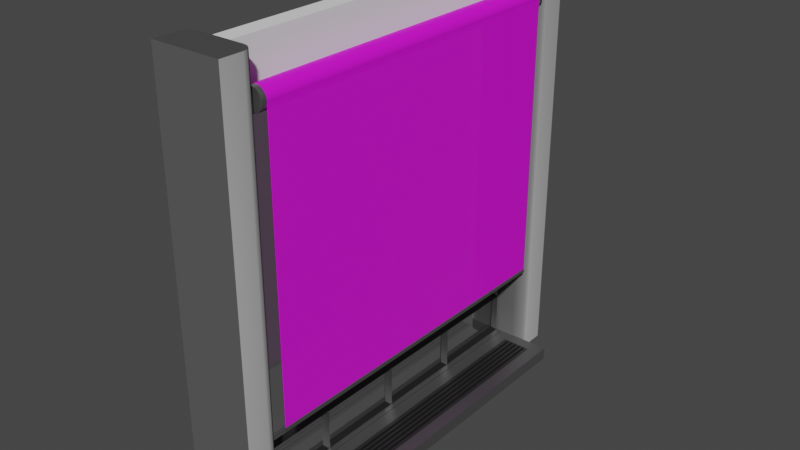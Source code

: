 # Source: window-1.blend  (saved by Blender 3.6.13; exported with 4.5.12 LTS)
import bpy
from mathutils import Matrix  # noqa: F401  (used for matrix-valued properties, if any)

bpy.ops.wm.read_factory_settings(use_empty=True)
scene = bpy.context.scene
scene.name = 'Scene'

# ---- collections
col_collection = bpy.data.collections.new('Collection'); scene.collection.children.link(col_collection)

# ---- images (referenced by path relative to the original .blend; pixels are not part of the script)
import os
ASSET_DIR = os.environ.get("B2B_ASSET_DIR", "")  # directory of the original .blend (textures are referenced by path, not embedded)
HERE = os.path.dirname(os.path.abspath(__file__))  # packed textures are extracted next to this script under _unpacked/

def load_image(name, relpath, width, height, colorspace="sRGB"):
    """Load a texture the original file referenced (path relative to the .blend, or extracted next to this script)."""
    p = next((c for c in (os.path.join(HERE, relpath), os.path.join(ASSET_DIR, relpath)) if relpath and os.path.exists(c)), "")
    if p:
        img = bpy.data.images.load(p, check_existing=True)
        img.name = name
    else:  # same state as the original file: an image datablock whose file is absent (Cycles renders it pink)
        img = bpy.data.images.new(name, width, height)
        img.source = "FILE"
        img.filepath = "//" + (relpath or name)
    img.colorspace_settings.name = colorspace
    return img
img_stucco_normal_jpg = load_image('stucco-normal.jpg', 'stucco-normal.jpg', 1024, 1024, 'sRGB')
img_curtain_jpg = load_image('curtain.jpg', 'curtain.jpg', 1024, 1024, 'sRGB')

# ---- materials (node trees are filled in below, after node groups)
mat_metal_001 = bpy.data.materials.new('metal.001')
mat_metal_001.use_transparent_shadow = False
mat_darkmet = bpy.data.materials.new('darkmet')
mat_darkmet.use_transparent_shadow = False
mat_metal = bpy.data.materials.new('metal')
mat_metal.use_transparent_shadow = False
mat_material_001 = bpy.data.materials.new('Material.001')
mat_material_001.use_transparent_shadow = False
mat_window_001 = bpy.data.materials.new('window.001')
mat_window_001.surface_render_method = 'BLENDED'
mat_window_001.blend_method = 'BLEND'
mat_window_001.use_transparent_shadow = False
mat_gray = bpy.data.materials.new('gray')
mat_gray.use_transparent_shadow = False
mat_curtain = bpy.data.materials.new('curtain')
mat_curtain.surface_render_method = 'BLENDED'
mat_curtain.blend_method = 'BLEND'
mat_curtain.use_transparency_overlap = False
mat_curtain.show_transparent_back = False
mat_curtain.use_transparent_shadow = False

# ---- node groups
ng_auto_smooth = bpy.data.node_groups.new('Auto Smooth', 'GeometryNodeTree')
_s = ng_auto_smooth.interface.new_socket(name='Geometry', in_out='OUTPUT', socket_type='NodeSocketGeometry')
_s = ng_auto_smooth.interface.new_socket(name='Geometry', in_out='INPUT', socket_type='NodeSocketGeometry')
_s = ng_auto_smooth.interface.new_socket(name='Angle', in_out='INPUT', socket_type='NodeSocketFloat')
_s.subtype = 'ANGLE'
_s.min_value = 0.0
_s.max_value = 3.142
ng_auto_smooth.is_modifier = True
_N = ng_auto_smooth.nodes; _L = ng_auto_smooth.links
n0 = _N.new('NodeGroupOutput'); n0.name = 'Group Output'; n0.location = (480, -100)
n1 = _N.new('NodeGroupInput'); n1.name = 'Group Input'; n1.location = (-420, -300)
n2 = _N.new('NodeGroupInput'); n2.name = 'Group Input.001'; n2.location = (-60, -100)
n3 = _N.new('GeometryNodeSetShadeSmooth'); n3.name = 'Set Shade Smooth'; n3.location = (120, -100)
n3.domain = 'EDGE'
n4 = _N.new('GeometryNodeSetShadeSmooth'); n4.name = 'Set Shade Smooth.001'; n4.location = (300, -100)
n5 = _N.new('GeometryNodeInputMeshEdgeAngle'); n5.name = 'Edge Angle'; n5.location = (-420, -220)
n6 = _N.new('GeometryNodeInputEdgeSmooth'); n6.name = 'Is Edge Smooth'; n6.location = (-60, -160)
n7 = _N.new('GeometryNodeInputShadeSmooth'); n7.name = 'Is Face Smooth'; n7.location = (-240, -340)
n8 = _N.new('FunctionNodeBooleanMath'); n8.name = 'Boolean Math'; n8.location = (-60, -220)
n9 = _N.new('FunctionNodeCompare'); n9.name = 'Compare'; n9.location = (-240, -180)
n9.operation = 'LESS_EQUAL'
_L.new(n5.outputs[0], n9.inputs[0])
_L.new(n4.outputs[0], n0.inputs[0])
_L.new(n1.outputs[1], n9.inputs[1])
_L.new(n9.outputs[0], n8.inputs[0])
_L.new(n7.outputs[0], n8.inputs[1])
_L.new(n2.outputs[0], n3.inputs[0])
_L.new(n6.outputs[0], n3.inputs[1])
_L.new(n3.outputs[0], n4.inputs[0])
_L.new(n8.outputs[0], n3.inputs[2])
n0.is_active_output = True

# ---- material node trees
mat_metal_001.use_nodes = True; mat_metal_001.node_tree.nodes.clear()
_N = mat_metal_001.node_tree.nodes; _L = mat_metal_001.node_tree.links
n0 = _N.new('ShaderNodeBsdfPrincipled'); n0.name = 'Principled BSDF'; n0.location = (10, 300)
n0.distribution = 'GGX'
n0.subsurface_method = 'RANDOM_WALK_SKIN'
n0.inputs[0].default_value = (0.3931, 0.3931, 0.3931, 1.0)
n0.inputs[1].default_value = 1.0
n0.inputs[3].default_value = 1.45
n0.inputs[27].default_value = (0.0, 0.0, 0.0, 1.0)
n0.inputs[28].default_value = 1.0
n1 = _N.new('ShaderNodeOutputMaterial'); n1.name = 'Material Output'; n1.location = (300, 300)
_L.new(n0.outputs[0], n1.inputs[0])
n1.is_active_output = True
mat_darkmet.use_nodes = True; mat_darkmet.node_tree.nodes.clear()
_N = mat_darkmet.node_tree.nodes; _L = mat_darkmet.node_tree.links
n0 = _N.new('ShaderNodeBsdfPrincipled'); n0.name = 'Principled BSDF'; n0.location = (10, 300)
n0.distribution = 'GGX'
n0.subsurface_method = 'RANDOM_WALK_SKIN'
n0.inputs[0].default_value = (0.168, 0.168, 0.168, 1.0)
n0.inputs[1].default_value = 1.0
n0.inputs[3].default_value = 1.45
n0.inputs[27].default_value = (0.0, 0.0, 0.0, 1.0)
n0.inputs[28].default_value = 1.0
n1 = _N.new('ShaderNodeOutputMaterial'); n1.name = 'Material Output'; n1.location = (300, 300)
_L.new(n0.outputs[0], n1.inputs[0])
n1.is_active_output = True
mat_metal.use_nodes = True; mat_metal.node_tree.nodes.clear()
_N = mat_metal.node_tree.nodes; _L = mat_metal.node_tree.links
n0 = _N.new('ShaderNodeBsdfPrincipled'); n0.name = 'Principled BSDF'; n0.location = (10, 300)
n0.distribution = 'GGX'
n0.subsurface_method = 'RANDOM_WALK_SKIN'
n0.inputs[0].default_value = (0.08001, 0.08001, 0.08001, 1.0)
n0.inputs[1].default_value = 1.0
n0.inputs[3].default_value = 1.45
n0.inputs[27].default_value = (0.0, 0.0, 0.0, 1.0)
n0.inputs[28].default_value = 1.0
n1 = _N.new('ShaderNodeOutputMaterial'); n1.name = 'Material Output'; n1.location = (300, 300)
_L.new(n0.outputs[0], n1.inputs[0])
n1.is_active_output = True
mat_material_001.use_nodes = True; mat_material_001.node_tree.nodes.clear()
_N = mat_material_001.node_tree.nodes; _L = mat_material_001.node_tree.links
n0 = _N.new('ShaderNodeBsdfPrincipled'); n0.name = 'Principled BSDF'; n0.location = (10, 300)
n0.distribution = 'GGX'
n0.subsurface_method = 'RANDOM_WALK_SKIN'
n0.inputs[3].default_value = 1.45
n0.inputs[27].default_value = (0.0, 0.0, 0.0, 1.0)
n0.inputs[28].default_value = 1.0
n1 = _N.new('ShaderNodeOutputMaterial'); n1.name = 'Material Output'; n1.location = (300, 300)
_L.new(n0.outputs[0], n1.inputs[0])
n1.is_active_output = True
mat_window_001.use_nodes = True; mat_window_001.node_tree.nodes.clear()
_N = mat_window_001.node_tree.nodes; _L = mat_window_001.node_tree.links
n0 = _N.new('ShaderNodeBsdfPrincipled'); n0.name = 'Principled BSDF'; n0.location = (10, 300)
n0.distribution = 'GGX'
n0.subsurface_method = 'RANDOM_WALK_SKIN'
n0.inputs[0].default_value = (1.0, 1.0, 1.0, 1.0)
n0.inputs[1].default_value = 1.0
n0.inputs[2].default_value = 0.0
n0.inputs[3].default_value = 1.45
n0.inputs[4].default_value = 0.3
n0.inputs[27].default_value = (0.0, 0.0, 0.0, 1.0)
n0.inputs[28].default_value = 1.0
n1 = _N.new('ShaderNodeOutputMaterial'); n1.name = 'Material Output'; n1.location = (300, 300)
_L.new(n0.outputs[0], n1.inputs[0])
n1.is_active_output = True
mat_gray.use_nodes = True; mat_gray.node_tree.nodes.clear()
_N = mat_gray.node_tree.nodes; _L = mat_gray.node_tree.links
n0 = _N.new('ShaderNodeBsdfPrincipled'); n0.name = 'Principled BSDF'; n0.location = (10, 300)
n0.distribution = 'GGX'
n0.subsurface_method = 'RANDOM_WALK_SKIN'
n0.inputs[0].default_value = (0.1626, 0.1626, 0.1626, 1.0)
n0.inputs[3].default_value = 1.45
n0.inputs[27].default_value = (0.0, 0.0, 0.0, 1.0)
n0.inputs[28].default_value = 1.0
n1 = _N.new('ShaderNodeOutputMaterial'); n1.name = 'Material Output'; n1.location = (300, 300)
n2 = _N.new('ShaderNodeNormalMap'); n2.name = 'Normal Map'; n2.location = (-209, -261)
n3 = _N.new('ShaderNodeTexImage'); n3.name = 'Image Texture'; n3.location = (-532, -358)
n3.image = img_stucco_normal_jpg
_L.new(n0.outputs[0], n1.inputs[0])
_L.new(n2.outputs[0], n0.inputs[5])
_L.new(n3.outputs[0], n2.inputs[1])
n1.is_active_output = True
mat_curtain.use_nodes = True; mat_curtain.node_tree.nodes.clear()
_N = mat_curtain.node_tree.nodes; _L = mat_curtain.node_tree.links
n0 = _N.new('ShaderNodeBsdfPrincipled'); n0.name = 'Principled BSDF'; n0.location = (10, 300)
n0.distribution = 'GGX'
n0.subsurface_method = 'RANDOM_WALK_SKIN'
n0.inputs[2].default_value = 0.7
n0.inputs[3].default_value = 1.45
n0.inputs[4].default_value = 0.8
n0.inputs[27].default_value = (0.0, 0.0, 0.0, 1.0)
n0.inputs[28].default_value = 1.0
n1 = _N.new('ShaderNodeOutputMaterial'); n1.name = 'Material Output'; n1.location = (300, 300)
n2 = _N.new('ShaderNodeTexImage'); n2.name = 'Image Texture'; n2.location = (-280, 260)
n2.image = img_curtain_jpg
_L.new(n0.outputs[0], n1.inputs[0])
_L.new(n2.outputs[0], n0.inputs[0])
n1.is_active_output = True

# ---- world
world_world = bpy.data.worlds.new('World'); scene.world = world_world
world_world.use_nodes = True; world_world.node_tree.nodes.clear()
_N = world_world.node_tree.nodes; _L = world_world.node_tree.links
n0 = _N.new('ShaderNodeOutputWorld'); n0.name = 'World Output'; n0.location = (300, 300)
n1 = _N.new('ShaderNodeBackground'); n1.name = 'Background'; n1.location = (10, 300)
n1.inputs[0].default_value = (0.05088, 0.05088, 0.05088, 1.0)
_L.new(n1.outputs[0], n0.inputs[0])
n0.is_active_output = True
world_world.color = (0.05088, 0.05088, 0.05088)
world_world.use_sun_shadow = False
world_world.sun_shadow_jitter_overblur = 0.0

# ---- meshes
me_cube_003 = bpy.data.meshes.new('Cube.003')
me_cube_003.from_pydata([(1.0, 1.0, -0.6746), (1.0, 1.0, -1.0), (1.0, -1.0, -0.6746), (1.0, -1.0, -1.0), (-1.0, 1.0, -0.6746), (-1.0, 1.0, -1.0), (-1.0, -1.0, -0.6746), (-1.0, -1.0, -1.0), (0.5376, -0.9314, -0.6746), (-0.5376, -0.9314, -0.6746), (0.5376, 0.9314, -0.6746), (-0.5376, 0.9314, -0.6746), (-0.04646, 0.9314, -0.913), (0.04646, 0.9314, -0.913), (0.2257, -0.9314, -0.913), (0.1327, -0.9314, -0.913), (0.1327, 0.9314, -0.913), (0.2257, 0.9314, -0.913), (0.4049, -0.9314, -0.913), (0.3119, -0.9314, -0.913), (0.3119, 0.9314, -0.913), (0.4049, 0.9314, -0.913), (0.4049, -0.9314, -0.6746), (0.3119, -0.9314, -0.6746), (0.2257, -0.9314, -0.6746), (0.1327, -0.9314, -0.6746), (0.04646, -0.9314, -0.6746), (-0.04646, -0.9314, -0.6746), (-0.1327, -0.9314, -0.6746), (-0.2257, -0.9314, -0.6746), (-0.3119, -0.9314, -0.6746), (-0.4049, -0.9314, -0.6746), (-0.4049, 0.9314, -0.6746), (-0.3119, 0.9314, -0.6746), (-0.2257, 0.9314, -0.6746), (-0.1327, 0.9314, -0.6746), (-0.04646, 0.9314, -0.6746), (0.04646, 0.9314, -0.6746), (0.1327, 0.9314, -0.6746), (0.2257, 0.9314, -0.6746), (0.3119, 0.9314, -0.6746), (0.4049, 0.9314, -0.6746), (-0.04646, -0.9314, -0.913), (0.04646, -0.9314, -0.913), (-0.1327, 0.9314, -0.913), (-0.2257, 0.9314, -0.913), (-0.2257, -0.9314, -0.913), (-0.1327, -0.9314, -0.913), (-0.3119, 0.9314, -0.913), (-0.4049, 0.9314, -0.913), (-0.4049, -0.9314, -0.913), (-0.3119, -0.9314, -0.913), (-1.023, 1.0, -0.6746), (-1.023, 1.0, -1.0), (-1.023, -1.0, -0.6746), (-1.023, -1.0, -1.0), (-1.691, 1.0, -0.6746), (-1.691, 1.0, -1.0), (-1.691, -1.0, -0.6746), (-1.691, -1.0, -1.0), (-1.484, -0.9885, 8.74), (-1.23, -0.9885, 8.74), (-1.484, -0.9885, -0.6751), (-1.23, -0.9885, -0.6751), (-1.484, 0.9885, 8.74), (-1.23, 0.9885, 8.74), (-1.484, 0.9885, -0.6751), (-1.23, 0.9885, -0.6751), (-1.484, -0.9885, 0.4245), (-1.23, -0.9885, 0.4245), (-1.484, 0.9885, 0.4245), (-1.23, 0.9885, 0.4245), (-1.484, -0.4943, -0.6751), (-1.23, -0.4943, -0.6751), (-1.484, 0.0, -0.6751), (-1.23, 0.0, -0.6751), (-1.484, 0.4943, -0.6751), (-1.23, 0.4943, -0.6751), (-1.484, -0.4943, 0.4245), (-1.23, -0.4943, 0.4245), (-1.484, 0.0, 0.4245), (-1.23, 0.0, 0.4245), (-1.484, 0.4943, 0.4245), (-1.23, 0.4943, 0.4245), (-1.484, 0.5019, -0.6476), (-1.23, 0.5019, -0.6476), (-1.484, 0.9809, -0.6476), (-1.23, 0.9809, -0.6476), (-1.484, 0.9809, 0.397), (-1.23, 0.9809, 0.397), (-1.484, 0.5019, 0.397), (-1.23, 0.5019, 0.397), (-1.484, 0.007661, -0.6476), (-1.23, 0.007661, -0.6476), (-1.484, 0.4866, -0.6476), (-1.23, 0.4866, -0.6476), (-1.484, 0.007661, 0.397), (-1.23, 0.007661, 0.397), (-1.484, 0.4866, 0.397), (-1.23, 0.4866, 0.397), (-1.484, -0.4866, -0.6476), (-1.23, -0.4866, -0.6476), (-1.484, -0.007661, -0.6476), (-1.23, -0.007661, -0.6476), (-1.484, -0.4866, 0.397), (-1.23, -0.4866, 0.397), (-1.484, -0.007661, 0.397), (-1.23, -0.007661, 0.397), (-1.484, -0.9809, 0.397), (-1.23, -0.9809, 0.397), (-1.484, -0.9809, -0.6476), (-1.23, -0.9809, -0.6476), (-1.484, -0.5019, -0.6476), (-1.23, -0.5019, -0.6476), (-1.484, -0.5019, 0.397), (-1.23, -0.5019, 0.397), (-1.357, 0.969, -0.4904), (-1.357, 0.969, 0.2397), (-1.357, 1.0, 0.3524), (-1.357, 1.0, -0.603), (-1.357, -0.969, 8.649), (-1.357, -0.969, 0.5152), (-1.357, -0.4943, 0.5152), (-1.357, 0.0, 0.5152), (-1.357, 0.4943, 0.5152), (-1.357, 0.969, 0.5152), (-1.357, 0.969, 8.649), (-1.357, -0.9313, -0.5844), (-1.357, -0.5515, -0.5844), (-1.357, -0.5086, -0.7383), (-1.357, -0.9742, -0.7383), (-1.357, -0.05723, 0.3337), (-1.357, -0.437, 0.3337), (-1.357, -0.4799, 0.4877), (-1.357, -0.01433, 0.4877), (-1.357, 0.05723, -0.5844), (-1.357, 0.437, -0.5844), (-1.357, 0.4799, -0.7383), (-1.357, 0.01433, -0.7383), (-1.357, 0.5215, 0.3063), (-1.357, 0.5215, -0.5569), (-1.357, 0.9613, -0.5569), (-1.357, 0.9613, 0.3063), (-1.357, 0.9313, 0.3337), (-1.357, 0.5515, 0.3337), (-1.357, 0.5086, 0.4877), (-1.357, 0.9742, 0.4877), (-1.357, 0.5138, 0.2397), (-1.357, 0.5138, -0.4904), (-1.357, 0.4824, -0.603), (-1.357, 0.4824, 0.3524), (-1.357, 0.5515, -0.5844), (-1.357, 0.9313, -0.5844), (-1.357, 0.9742, -0.7383), (-1.357, 0.5086, -0.7383), (-1.357, 0.02719, 0.3063), (-1.357, 0.02719, -0.5569), (-1.357, 0.4671, -0.5569), (-1.357, 0.4671, 0.3063), (-1.357, 0.01953, 0.2397), (-1.357, 0.01953, -0.4904), (-1.357, -0.01187, -0.603), (-1.357, -0.01187, 0.3524), (-1.357, 0.437, 0.3337), (-1.357, 0.05723, 0.3337), (-1.357, 0.01433, 0.4877), (-1.357, 0.4799, 0.4877), (-1.357, 0.4747, -0.4904), (-1.357, 0.4747, 0.2397), (-1.357, 0.5061, 0.3524), (-1.357, 0.5061, -0.603), (-1.357, -0.4671, 0.3063), (-1.357, -0.4671, -0.5569), (-1.357, -0.02719, -0.5569), (-1.357, -0.02719, 0.3063), (-1.357, -0.01953, -0.4904), (-1.357, -0.01953, 0.2397), (-1.357, 0.01187, 0.3524), (-1.357, 0.01187, -0.603), (-1.357, -0.437, -0.5844), (-1.357, -0.05723, -0.5844), (-1.357, -0.01433, -0.7383), (-1.357, -0.4799, -0.7383), (-1.357, -0.4747, 0.2397), (-1.357, -0.4747, -0.4904), (-1.357, -0.5061, -0.603), (-1.357, -0.5061, 0.3524), (-1.357, -0.9613, 0.3063), (-1.357, -0.9613, -0.5569), (-1.357, -0.5215, -0.5569), (-1.357, -0.5215, 0.3063), (-1.357, -0.969, 0.2397), (-1.357, -0.969, -0.4904), (-1.357, -1.0, -0.603), (-1.357, -1.0, 0.3524), (-1.357, -0.5515, 0.3337), (-1.357, -0.9313, 0.3337), (-1.357, -0.9742, 0.4877), (-1.357, -0.5086, 0.4877), (-1.357, -0.5138, -0.4904), (-1.357, -0.5138, 0.2397), (-1.357, -0.4824, 0.3524), (-1.357, -0.4824, -0.603), (-1.357, -0.9885, 8.74), (-1.357, -0.9885, -0.6751), (-1.357, 0.9885, 8.74), (-1.357, 0.9885, -0.6751), (-1.357, -0.9885, 0.4245), (-1.357, 0.9885, 0.4245), (-1.357, -0.4943, -0.6751), (-1.357, 0.0, -0.6751), (-1.357, 0.4943, -0.6751), (-1.357, -0.4943, 0.4245), (-1.357, 0.0, 0.4245), (-1.357, 0.4943, 0.4245), (-1.357, 0.5019, -0.6476), (-1.357, 0.9809, -0.6476), (-1.357, 0.9809, 0.397), (-1.357, 0.5019, 0.397), (-1.357, 0.007661, -0.6476), (-1.357, 0.4866, -0.6476), (-1.357, 0.007661, 0.397), (-1.357, 0.4866, 0.397), (-1.357, -0.4866, -0.6476), (-1.357, -0.007661, -0.6476), (-1.357, -0.4866, 0.397), (-1.357, -0.007661, 0.397), (-1.357, -0.9809, 0.397), (-1.357, -0.9809, -0.6476), (-1.357, -0.5019, -0.6476), (-1.357, -0.5019, 0.397)], [], [(20, 19, 18, 21), (3, 2, 6, 7), (7, 6, 4, 5), (5, 1, 3, 7), (1, 0, 2, 3), (5, 4, 0, 1), (0, 4, 11, 32, 33, 34, 35, 36, 37, 38, 39, 40, 41, 10), (40, 39, 24, 23), (4, 6, 9, 11), (2, 0, 10, 8), (6, 2, 8, 22, 23, 24, 25, 26, 27, 28, 29, 30, 31, 9), (38, 37, 26, 25), (36, 35, 28, 27), (34, 33, 30, 29), (32, 11, 9, 31), (31, 30, 51, 50), (22, 41, 21, 18), (27, 26, 43, 42), (32, 31, 50, 49), (23, 22, 18, 19), (10, 41, 22, 8), (16, 15, 14, 17), (12, 42, 43, 13), (45, 46, 47, 44), (49, 50, 51, 48), (26, 37, 13, 43), (39, 38, 16, 17), (30, 33, 48, 51), (35, 34, 45, 44), (38, 25, 15, 16), (34, 29, 46, 45), (25, 24, 14, 15), (29, 28, 47, 46), (24, 39, 17, 14), (41, 40, 20, 21), (28, 35, 44, 47), (37, 36, 12, 13), (40, 23, 19, 20), (33, 32, 49, 48), (36, 27, 42, 12), (52, 56, 58, 54), (55, 54, 58, 59), (59, 58, 56, 57), (57, 53, 55, 59), (53, 52, 54, 55), (57, 56, 52, 53), (116, 117, 70, 66), (117, 116, 67, 71), (117, 118, 88, 70), (118, 117, 71, 89), (118, 119, 86, 88), (119, 118, 89, 87), (119, 116, 66, 86), (116, 119, 87, 67), (120, 121, 68, 60), (121, 120, 61, 69), (121, 122, 78, 68), (122, 121, 69, 79), (122, 123, 80, 78), (123, 122, 79, 81), (123, 124, 82, 80), (124, 123, 81, 83), (124, 125, 70, 82), (125, 124, 83, 71), (125, 126, 64, 70), (126, 125, 71, 65), (126, 120, 60, 64), (120, 126, 65, 61), (127, 128, 72, 62), (128, 127, 63, 73), (128, 129, 112, 72), (129, 128, 73, 113), (129, 130, 110, 112), (130, 129, 113, 111), (130, 127, 62, 110), (127, 130, 111, 63), (131, 132, 78, 80), (132, 131, 81, 79), (132, 133, 104, 78), (133, 132, 79, 105), (133, 134, 106, 104), (134, 133, 105, 107), (134, 131, 80, 106), (131, 134, 107, 81), (135, 136, 76, 74), (136, 135, 75, 77), (136, 137, 94, 76), (137, 136, 77, 95), (137, 138, 92, 94), (138, 137, 95, 93), (138, 135, 74, 92), (135, 138, 93, 75), (139, 140, 84, 90), (140, 139, 91, 85), (140, 141, 86, 84), (141, 140, 85, 87), (141, 142, 88, 86), (142, 141, 87, 89), (142, 139, 90, 88), (139, 142, 89, 91), (143, 144, 82, 70), (144, 143, 71, 83), (144, 145, 90, 82), (145, 144, 83, 91), (145, 146, 88, 90), (146, 145, 91, 89), (146, 143, 70, 88), (143, 146, 89, 71), (147, 148, 76, 82), (148, 147, 83, 77), (148, 149, 84, 76), (149, 148, 77, 85), (149, 150, 90, 84), (150, 149, 85, 91), (150, 147, 82, 90), (147, 150, 91, 83), (151, 152, 66, 76), (152, 151, 77, 67), (152, 153, 86, 66), (153, 152, 67, 87), (153, 154, 84, 86), (154, 153, 87, 85), (154, 151, 76, 84), (151, 154, 85, 77), (155, 156, 92, 96), (156, 155, 97, 93), (156, 157, 94, 92), (157, 156, 93, 95), (157, 158, 98, 94), (158, 157, 95, 99), (158, 155, 96, 98), (155, 158, 99, 97), (159, 160, 74, 80), (160, 159, 81, 75), (160, 161, 92, 74), (161, 160, 75, 93), (161, 162, 96, 92), (162, 161, 93, 97), (162, 159, 80, 96), (159, 162, 97, 81), (163, 164, 80, 82), (164, 163, 83, 81), (164, 165, 96, 80), (165, 164, 81, 97), (165, 166, 98, 96), (166, 165, 97, 99), (166, 163, 82, 98), (163, 166, 99, 83), (167, 168, 82, 76), (168, 167, 77, 83), (168, 169, 98, 82), (169, 168, 83, 99), (169, 170, 94, 98), (170, 169, 99, 95), (170, 167, 76, 94), (167, 170, 95, 77), (171, 172, 100, 104), (172, 171, 105, 101), (172, 173, 102, 100), (173, 172, 101, 103), (173, 174, 106, 102), (174, 173, 103, 107), (174, 171, 104, 106), (171, 174, 107, 105), (175, 176, 80, 74), (176, 175, 75, 81), (176, 177, 106, 80), (177, 176, 81, 107), (177, 178, 102, 106), (178, 177, 107, 103), (178, 175, 74, 102), (175, 178, 103, 75), (179, 180, 74, 72), (180, 179, 73, 75), (180, 181, 102, 74), (181, 180, 75, 103), (181, 182, 100, 102), (182, 181, 103, 101), (182, 179, 72, 100), (179, 182, 101, 73), (183, 184, 72, 78), (184, 183, 79, 73), (184, 185, 100, 72), (185, 184, 73, 101), (185, 186, 104, 100), (186, 185, 101, 105), (186, 183, 78, 104), (183, 186, 105, 79), (187, 188, 110, 108), (188, 187, 109, 111), (188, 189, 112, 110), (189, 188, 111, 113), (189, 190, 114, 112), (190, 189, 113, 115), (190, 187, 108, 114), (187, 190, 115, 109), (191, 192, 62, 68), (192, 191, 69, 63), (192, 193, 110, 62), (193, 192, 63, 111), (193, 194, 108, 110), (194, 193, 111, 109), (194, 191, 68, 108), (191, 194, 109, 69), (195, 196, 68, 78), (196, 195, 79, 69), (196, 197, 108, 68), (197, 196, 69, 109), (197, 198, 114, 108), (198, 197, 109, 115), (198, 195, 78, 114), (195, 198, 115, 79), (199, 200, 78, 72), (200, 199, 73, 79), (200, 201, 114, 78), (201, 200, 79, 115), (201, 202, 112, 114), (202, 201, 115, 113), (202, 199, 72, 112), (199, 202, 113, 73), (206, 208, 217, 216), (203, 207, 212, 213, 214, 208, 205), (204, 209, 229, 228), (213, 212, 225, 226), (210, 211, 220, 219), (208, 214, 218, 217), (214, 211, 215, 218), (211, 206, 216, 215), (213, 210, 219, 221), (214, 213, 221, 222), (211, 214, 222, 220), (225, 223, 224, 226), (210, 213, 226, 224), (209, 210, 224, 223), (212, 209, 223, 225), (207, 204, 228, 227), (212, 207, 227, 230), (209, 212, 230, 229), (158, 155, 156, 157), (190, 187, 188, 189), (142, 139, 140, 141)])
me_cube_003.polygons.foreach_set('material_index', [1, 0, 0, 0, 0, 0, 0, 1, 0, 0, 0, 1, 1, 1, 1, 1, 1, 1, 1, 1, 1, 1, 1, 1, 1, 1, 1, 1, 1, 1, 1, 1, 1, 1, 1, 1, 1, 1, 1, 1, 0, 0, 0, 0, 0, 0, 2, 2, 2, 2, 2, 2, 2, 2, 2, 2, 2, 2, 2, 2, 2, 2, 2, 2, 2, 2, 2, 2, 2, 2, 2, 2, 2, 2, 2, 2, 2, 2, 2, 2, 2, 2, 2, 2, 2, 2, 2, 2, 2, 2, 2, 2, 2, 2, 2, 2, 2, 2, 2, 2, 2, 2, 2, 2, 2, 2, 2, 2, 2, 2, 2, 2, 2, 2, 2, 2, 2, 2, 2, 2, 2, 2, 2, 2, 2, 2, 2, 2, 2, 2, 2, 2, 2, 2, 2, 2, 2, 2, 2, 2, 2, 2, 2, 2, 2, 2, 2, 2, 2, 2, 2, 2, 2, 2, 2, 2, 2, 2, 2, 2, 2, 2, 2, 2, 2, 2, 2, 2, 2, 2, 2, 2, 2, 2, 2, 2, 2, 2, 2, 2, 2, 2, 2, 2, 2, 2, 2, 2, 2, 2, 2, 2, 2, 2, 2, 2, 2, 2, 2, 2, 2, 2, 2, 2, 2, 2, 2, 2, 2, 2, 2, 2, 2, 2, 2, 2, 2, 2, 2, 2, 4, 4, 4, 4, 4, 4, 4, 4, 4, 4, 4, 4, 4, 4, 4, 4, 4, 4, 4, 4, 4])
_uv = me_cube_003.uv_layers.new(name='UVMap')
_uv.uv.foreach_set('vector', [0.6775, 0.5, 0.6775, 0.75, 0.6559, 0.75, 0.6559, 0.5, 0.375, 0.75, 0.625, 0.75, 0.625, 1.0, 0.375, 1.0, 0.375, 0.0, 0.625, 0.0, 0.625, 0.25, 0.375, 0.25, 0.125, 0.5, 0.375, 0.5, 0.375, 0.75, 0.125, 0.75, 0.375, 0.5, 0.625, 0.5, 0.625, 0.75, 0.375, 0.75, 0.375, 0.25, 0.625, 0.25, 0.625, 0.5, 0.375, 0.5, 0.625, 0.5, 0.625, 0.25, 0.625, 0.25, 0.625, 0.2809, 0.625, 0.3025, 0.625, 0.3225, 0.625, 0.3441, 0.625, 0.3642, 0.625, 0.3858, 0.625, 0.4059, 0.625, 0.4275, 0.625, 0.4475, 0.625, 0.4691, 0.625, 0.5, 0.6775, 0.5, 0.6975, 0.5, 0.6975, 0.75, 0.6775, 0.75, 0.625, 0.25, 0.625, 0.0, 0.625, 0.0, 0.625, 0.25, 0.625, 0.75, 0.625, 0.5, 0.625, 0.5, 0.625, 0.75, 0.625, 1.0, 0.625, 0.75, 0.625, 0.75, 0.625, 0.7809, 0.625, 0.8025, 0.625, 0.8225, 0.625, 0.8441, 0.625, 0.8642, 0.625, 0.8858, 0.625, 0.9059, 0.625, 0.9275, 0.625, 0.9475, 0.625, 0.9691, 0.625, 1.0, 0.7191, 0.5, 0.7392, 0.5, 0.7392, 0.75, 0.7191, 0.75, 0.7608, 0.5, 0.7809, 0.5, 0.7809, 0.75, 0.7608, 0.75, 0.8025, 0.5, 0.8225, 0.5, 0.8225, 0.75, 0.8025, 0.75, 0.8441, 0.5, 0.875, 0.5, 0.875, 0.75, 0.8441, 0.75, 0.625, 0.9691, 0.625, 0.9475, 0.625, 0.9475, 0.625, 0.9691, 0.6559, 0.75, 0.6559, 0.5, 0.6559, 0.5, 0.6559, 0.75, 0.625, 0.8858, 0.625, 0.8642, 0.625, 0.8642, 0.625, 0.8858, 0.8441, 0.5, 0.8441, 0.75, 0.8441, 0.75, 0.8441, 0.5, 0.625, 0.8025, 0.625, 0.7809, 0.625, 0.7809, 0.625, 0.8025, 0.625, 0.5, 0.6559, 0.5, 0.6559, 0.75, 0.625, 0.75, 0.7191, 0.5, 0.7191, 0.75, 0.6975, 0.75, 0.6975, 0.5, 0.7608, 0.5, 0.7608, 0.75, 0.7392, 0.75, 0.7392, 0.5, 0.8025, 0.5, 0.8025, 0.75, 0.7809, 0.75, 0.7809, 0.5, 0.8441, 0.5, 0.8441, 0.75, 0.8225, 0.75, 0.8225, 0.5, 0.7392, 0.75, 0.7392, 0.5, 0.7392, 0.5, 0.7392, 0.75, 0.625, 0.4275, 0.625, 0.4059, 0.625, 0.4059, 0.625, 0.4275, 0.8225, 0.75, 0.8225, 0.5, 0.8225, 0.5, 0.8225, 0.75, 0.625, 0.3441, 0.625, 0.3225, 0.625, 0.3225, 0.625, 0.3441, 0.7191, 0.5, 0.7191, 0.75, 0.7191, 0.75, 0.7191, 0.5, 0.8025, 0.5, 0.8025, 0.75, 0.8025, 0.75, 0.8025, 0.5, 0.625, 0.8441, 0.625, 0.8225, 0.625, 0.8225, 0.625, 0.8441, 0.625, 0.9275, 0.625, 0.9059, 0.625, 0.9059, 0.625, 0.9275, 0.6975, 0.75, 0.6975, 0.5, 0.6975, 0.5, 0.6975, 0.75, 0.625, 0.4691, 0.625, 0.4475, 0.625, 0.4475, 0.625, 0.4691, 0.7809, 0.75, 0.7809, 0.5, 0.7809, 0.5, 0.7809, 0.75, 0.625, 0.3858, 0.625, 0.3642, 0.625, 0.3642, 0.625, 0.3858, 0.6775, 0.5, 0.6775, 0.75, 0.6775, 0.75, 0.6775, 0.5, 0.625, 0.3025, 0.625, 0.2809, 0.625, 0.2809, 0.625, 0.3025, 0.7608, 0.5, 0.7608, 0.75, 0.7608, 0.75, 0.7608, 0.5, 0.625, 0.5, 0.875, 0.5, 0.875, 0.75, 0.625, 0.75, 0.375, 0.75, 0.625, 0.75, 0.625, 1.0, 0.375, 1.0, 0.375, 0.0, 0.625, 0.0, 0.625, 0.25, 0.375, 0.25, 0.125, 0.5, 0.375, 0.5, 0.375, 0.75, 0.125, 0.75, 0.375, 0.5, 0.625, 0.5, 0.625, 0.75, 0.375, 0.75, 0.375, 0.25, 0.625, 0.25, 0.625, 0.5, 0.375, 0.5, 0.0, 0.0, 0.0, 0.0, 0.0, 0.0, 0.0, 0.0, 0.0, 0.0, 0.0, 0.0, 0.0, 0.0, 0.0, 0.0, 0.0, 0.0, 0.0, 0.0, 0.0, 0.0, 0.0, 0.0, 0.0, 0.0, 0.0, 0.0, 0.0, 0.0, 0.0, 0.0, 0.0, 0.0, 0.0, 0.0, 0.0, 0.0, 0.0, 0.0, 0.0, 0.0, 0.0, 0.0, 0.0, 0.0, 0.0, 0.0, 0.0, 0.0, 0.0, 0.0, 0.0, 0.0, 0.0, 0.0, 0.0, 0.0, 0.0, 0.0, 0.0, 0.0, 0.0, 0.0, 0.0, 0.0, 0.7521, 0.0, 0.7521, 0.0, 0.0, 0.0, 0.7521, 0.0, 0.0, 0.0, 0.0, 0.0, 0.7521, 0.0, 0.7521, 0.0, 0.7521, 0.25, 0.7521, 0.25, 0.7521, 0.0, 0.7521, 0.25, 0.7521, 0.0, 0.7521, 0.0, 0.7521, 0.25, 0.7521, 0.25, 0.7521, 0.5, 0.7521, 0.5, 0.7521, 0.25, 0.7521, 0.5, 0.7521, 0.25, 0.7521, 0.25, 0.7521, 0.5, 0.7521, 0.5, 0.7521, 0.75, 0.7521, 0.75, 0.7521, 0.5, 0.7521, 0.75, 0.7521, 0.5, 0.7521, 0.5, 0.7521, 0.75, 0.7521, 0.75, 0.7521, 1.0, 0.7521, 1.0, 0.7521, 0.75, 0.7521, 1.0, 0.7521, 0.75, 0.7521, 0.75, 0.7521, 1.0, 0.7521, 1.0, 0.0, 1.0, 0.0, 1.0, 0.7521, 1.0, 0.0, 1.0, 0.7521, 1.0, 0.7521, 1.0, 0.0, 1.0, 0.0, 1.0, 0.0, 0.0, 0.0, 0.0, 0.0, 1.0, 0.0, 0.0, 0.0, 1.0, 0.0, 1.0, 0.0, 0.0, 0.0, 0.0, 0.0, 0.0, 0.0, 0.0, 0.0, 0.0, 0.0, 0.0, 0.0, 0.0, 0.0, 0.0, 0.0, 0.0, 0.0, 0.0, 0.0, 0.0, 0.0, 0.0, 0.0, 0.0, 0.0, 0.0, 0.0, 0.0, 0.0, 0.0, 0.0, 0.0, 0.0, 0.0, 0.0, 0.0, 0.0, 0.0, 0.0, 0.0, 0.0, 0.0, 0.0, 0.0, 0.0, 0.0, 0.0, 0.0, 0.0, 0.0, 0.0, 0.0, 0.0, 0.0, 0.0, 0.0, 0.0, 0.0, 0.0, 0.0, 0.0, 0.0, 0.0, 0.0, 0.7521, 0.5, 0.7521, 0.25, 0.7521, 0.25, 0.7521, 0.5, 0.7521, 0.25, 0.7521, 0.5, 0.7521, 0.5, 0.7521, 0.25, 0.7521, 0.25, 0.7521, 0.25, 0.7521, 0.25, 0.7521, 0.25, 0.7521, 0.25, 0.7521, 0.25, 0.7521, 0.25, 0.7521, 0.25, 0.7521, 0.25, 0.7521, 0.5, 0.7521, 0.5, 0.7521, 0.25, 0.7521, 0.5, 0.7521, 0.25, 0.7521, 0.25, 0.7521, 0.5, 0.7521, 0.5, 0.7521, 0.5, 0.7521, 0.5, 0.7521, 0.5, 0.7521, 0.5, 0.7521, 0.5, 0.7521, 0.5, 0.7521, 0.5, 0.0, 0.0, 0.0, 0.0, 0.0, 0.0, 0.0, 0.0, 0.0, 0.0, 0.0, 0.0, 0.0, 0.0, 0.0, 0.0, 0.0, 0.0, 0.0, 0.0, 0.0, 0.0, 0.0, 0.0, 0.0, 0.0, 0.0, 0.0, 0.0, 0.0, 0.0, 0.0, 0.0, 0.0, 0.0, 0.0, 0.0, 0.0, 0.0, 0.0, 0.0, 0.0, 0.0, 0.0, 0.0, 0.0, 0.0, 0.0, 0.0, 0.0, 0.0, 0.0, 0.0, 0.0, 0.0, 0.0, 0.0, 0.0, 0.0, 0.0, 0.0, 0.0, 0.0, 0.0, 0.7521, 0.75, 1.0, 0.75, 1.0, 0.75, 0.7521, 0.75, 1.0, 0.75, 0.7521, 0.75, 0.7521, 0.75, 1.0, 0.75, 1.0, 0.75, 1.0, 1.0, 1.0, 1.0, 1.0, 0.75, 1.0, 1.0, 1.0, 0.75, 1.0, 0.75, 1.0, 1.0, 1.0, 1.0, 0.7521, 1.0, 0.7521, 1.0, 1.0, 1.0, 0.7521, 1.0, 1.0, 1.0, 1.0, 1.0, 0.7521, 1.0, 0.7521, 1.0, 0.7521, 0.75, 0.7521, 0.75, 0.7521, 1.0, 0.7521, 0.75, 0.7521, 1.0, 0.7521, 1.0, 0.7521, 0.75, 0.7521, 1.0, 0.7521, 0.75, 0.7521, 0.75, 0.7521, 1.0, 0.7521, 0.75, 0.7521, 1.0, 0.7521, 1.0, 0.7521, 0.75, 0.7521, 0.75, 0.7521, 0.75, 0.7521, 0.75, 0.7521, 0.75, 0.7521, 0.75, 0.7521, 0.75, 0.7521, 0.75, 0.7521, 0.75, 0.7521, 0.75, 0.7521, 1.0, 0.7521, 1.0, 0.7521, 0.75, 0.7521, 1.0, 0.7521, 0.75, 0.7521, 0.75, 0.7521, 1.0, 0.7521, 1.0, 0.7521, 1.0, 0.7521, 1.0, 0.7521, 1.0, 0.7521, 1.0, 0.7521, 1.0, 0.7521, 1.0, 0.7521, 1.0, 0.7521, 0.75, 1.0, 0.75, 1.0, 0.75, 0.7521, 0.75, 1.0, 0.75, 0.7521, 0.75, 0.7521, 0.75, 1.0, 0.75, 1.0, 0.75, 1.0, 0.75, 1.0, 0.75, 1.0, 0.75, 1.0, 0.75, 1.0, 0.75, 1.0, 0.75, 1.0, 0.75, 1.0, 0.75, 0.7521, 0.75, 0.7521, 0.75, 1.0, 0.75, 0.7521, 0.75, 1.0, 0.75, 1.0, 0.75, 0.7521, 0.75, 0.7521, 0.75, 0.7521, 0.75, 0.7521, 0.75, 0.7521, 0.75, 0.7521, 0.75, 0.7521, 0.75, 0.7521, 0.75, 0.7521, 0.75, 0.0, 0.0, 0.0, 0.0, 0.0, 0.0, 0.0, 0.0, 0.0, 0.0, 0.0, 0.0, 0.0, 0.0, 0.0, 0.0, 0.0, 0.0, 0.0, 0.0, 0.0, 0.0, 0.0, 0.0, 0.0, 0.0, 0.0, 0.0, 0.0, 0.0, 0.0, 0.0, 0.0, 0.0, 0.0, 0.0, 0.0, 0.0, 0.0, 0.0, 0.0, 0.0, 0.0, 0.0, 0.0, 0.0, 0.0, 0.0, 0.0, 0.0, 0.0, 0.0, 0.0, 0.0, 0.0, 0.0, 0.0, 0.0, 0.0, 0.0, 0.0, 0.0, 0.0, 0.0, 0.7521, 0.5, 1.0, 0.5, 1.0, 0.5, 0.7521, 0.5, 1.0, 0.5, 0.7521, 0.5, 0.7521, 0.5, 1.0, 0.5, 1.0, 0.5, 1.0, 0.75, 1.0, 0.75, 1.0, 0.5, 1.0, 0.75, 1.0, 0.5, 1.0, 0.5, 1.0, 0.75, 1.0, 0.75, 0.7521, 0.75, 0.7521, 0.75, 1.0, 0.75, 0.7521, 0.75, 1.0, 0.75, 1.0, 0.75, 0.7521, 0.75, 0.7521, 0.75, 0.7521, 0.5, 0.7521, 0.5, 0.7521, 0.75, 0.7521, 0.5, 0.7521, 0.75, 0.7521, 0.75, 0.7521, 0.5, 0.7521, 0.5, 1.0, 0.5, 1.0, 0.5, 0.7521, 0.5, 1.0, 0.5, 0.7521, 0.5, 0.7521, 0.5, 1.0, 0.5, 1.0, 0.5, 1.0, 0.5, 1.0, 0.5, 1.0, 0.5, 1.0, 0.5, 1.0, 0.5, 1.0, 0.5, 1.0, 0.5, 1.0, 0.5, 0.7521, 0.5, 0.7521, 0.5, 1.0, 0.5, 0.7521, 0.5, 1.0, 0.5, 1.0, 0.5, 0.7521, 0.5, 0.7521, 0.5, 0.7521, 0.5, 0.7521, 0.5, 0.7521, 0.5, 0.7521, 0.5, 0.7521, 0.5, 0.7521, 0.5, 0.7521, 0.5, 0.7521, 0.75, 0.7521, 0.5, 0.7521, 0.5, 0.7521, 0.75, 0.7521, 0.5, 0.7521, 0.75, 0.7521, 0.75, 0.7521, 0.5, 0.7521, 0.5, 0.7521, 0.5, 0.7521, 0.5, 0.7521, 0.5, 0.7521, 0.5, 0.7521, 0.5, 0.7521, 0.5, 0.7521, 0.5, 0.7521, 0.5, 0.7521, 0.75, 0.7521, 0.75, 0.7521, 0.5, 0.7521, 0.75, 0.7521, 0.5, 0.7521, 0.5, 0.7521, 0.75, 0.7521, 0.75, 0.7521, 0.75, 0.7521, 0.75, 0.7521, 0.75, 0.7521, 0.75, 0.7521, 0.75, 0.7521, 0.75, 0.7521, 0.75, 1.0, 0.75, 0.7521, 0.75, 0.7521, 0.75, 1.0, 0.75, 0.7521, 0.75, 1.0, 0.75, 1.0, 0.75, 0.7521, 0.75, 0.7521, 0.75, 0.7521, 0.75, 0.7521, 0.75, 0.7521, 0.75, 0.7521, 0.75, 0.7521, 0.75, 0.7521, 0.75, 0.7521, 0.75, 0.7521, 0.75, 1.0, 0.75, 1.0, 0.75, 0.7521, 0.75, 1.0, 0.75, 0.7521, 0.75, 0.7521, 0.75, 1.0, 0.75, 1.0, 0.75, 1.0, 0.75, 1.0, 0.75, 1.0, 0.75, 1.0, 0.75, 1.0, 0.75, 1.0, 0.75, 1.0, 0.75, 0.7521, 0.25, 1.0, 0.25, 1.0, 0.25, 0.7521, 0.25, 1.0, 0.25, 0.7521, 0.25, 0.7521, 0.25, 1.0, 0.25, 1.0, 0.25, 1.0, 0.5, 1.0, 0.5, 1.0, 0.25, 1.0, 0.5, 1.0, 0.25, 1.0, 0.25, 1.0, 0.5, 1.0, 0.5, 0.7521, 0.5, 0.7521, 0.5, 1.0, 0.5, 0.7521, 0.5, 1.0, 0.5, 1.0, 0.5, 0.7521, 0.5, 0.7521, 0.5, 0.7521, 0.25, 0.7521, 0.25, 0.7521, 0.5, 0.7521, 0.25, 0.7521, 0.5, 0.7521, 0.5, 0.7521, 0.25, 1.0, 0.5, 0.7521, 0.5, 0.7521, 0.5, 1.0, 0.5, 0.7521, 0.5, 1.0, 0.5, 1.0, 0.5, 0.7521, 0.5, 0.7521, 0.5, 0.7521, 0.5, 0.7521, 0.5, 0.7521, 0.5, 0.7521, 0.5, 0.7521, 0.5, 0.7521, 0.5, 0.7521, 0.5, 0.7521, 0.5, 1.0, 0.5, 1.0, 0.5, 0.7521, 0.5, 1.0, 0.5, 0.7521, 0.5, 0.7521, 0.5, 1.0, 0.5, 1.0, 0.5, 1.0, 0.5, 1.0, 0.5, 1.0, 0.5, 1.0, 0.5, 1.0, 0.5, 1.0, 0.5, 1.0, 0.5, 0.0, 0.0, 0.0, 0.0, 0.0, 0.0, 0.0, 0.0, 0.0, 0.0, 0.0, 0.0, 0.0, 0.0, 0.0, 0.0, 0.0, 0.0, 0.0, 0.0, 0.0, 0.0, 0.0, 0.0, 0.0, 0.0, 0.0, 0.0, 0.0, 0.0, 0.0, 0.0, 0.0, 0.0, 0.0, 0.0, 0.0, 0.0, 0.0, 0.0, 0.0, 0.0, 0.0, 0.0, 0.0, 0.0, 0.0, 0.0, 0.0, 0.0, 0.0, 0.0, 0.0, 0.0, 0.0, 0.0, 0.0, 0.0, 0.0, 0.0, 0.0, 0.0, 0.0, 0.0, 0.7521, 0.25, 1.0, 0.25, 1.0, 0.25, 0.7521, 0.25, 1.0, 0.25, 0.7521, 0.25, 0.7521, 0.25, 1.0, 0.25, 1.0, 0.25, 1.0, 0.25, 1.0, 0.25, 1.0, 0.25, 1.0, 0.25, 1.0, 0.25, 1.0, 0.25, 1.0, 0.25, 1.0, 0.25, 0.7521, 0.25, 0.7521, 0.25, 1.0, 0.25, 0.7521, 0.25, 1.0, 0.25, 1.0, 0.25, 0.7521, 0.25, 0.7521, 0.25, 0.7521, 0.25, 0.7521, 0.25, 0.7521, 0.25, 0.7521, 0.25, 0.7521, 0.25, 0.7521, 0.25, 0.7521, 0.25, 0.7521, 0.0, 1.0, 0.0, 1.0, 0.0, 0.7521, 0.0, 1.0, 0.0, 0.7521, 0.0, 0.7521, 0.0, 1.0, 0.0, 1.0, 0.0, 1.0, 0.25, 1.0, 0.25, 1.0, 0.0, 1.0, 0.25, 1.0, 0.0, 1.0, 0.0, 1.0, 0.25, 1.0, 0.25, 0.7521, 0.25, 0.7521, 0.25, 1.0, 0.25, 0.7521, 0.25, 1.0, 0.25, 1.0, 0.25, 0.7521, 0.25, 0.7521, 0.25, 0.7521, 0.0, 0.7521, 0.0, 0.7521, 0.25, 0.7521, 0.0, 0.7521, 0.25, 0.7521, 0.25, 0.7521, 0.0, 0.0, 0.0, 0.0, 0.0, 0.0, 0.0, 0.0, 0.0, 0.0, 0.0, 0.0, 0.0, 0.0, 0.0, 0.0, 0.0, 0.0, 0.0, 0.0, 0.0, 0.0, 0.0, 0.0, 0.0, 0.0, 0.0, 0.0, 0.0, 0.0, 0.0, 0.0, 0.0, 0.0, 0.0, 0.0, 0.0, 0.0, 0.0, 0.0, 0.0, 0.0, 0.0, 0.0, 0.0, 0.0, 0.0, 0.0, 0.0, 0.0, 0.0, 0.0, 0.0, 0.0, 0.0, 0.0, 0.0, 0.0, 0.0, 0.0, 0.0, 0.0, 0.0, 0.0, 0.0, 0.7521, 0.25, 0.7521, 0.0, 0.7521, 0.0, 0.7521, 0.25, 0.7521, 0.0, 0.7521, 0.25, 0.7521, 0.25, 0.7521, 0.0, 0.7521, 0.0, 0.7521, 0.0, 0.7521, 0.0, 0.7521, 0.0, 0.7521, 0.0, 0.7521, 0.0, 0.7521, 0.0, 0.7521, 0.0, 0.7521, 0.0, 0.7521, 0.25, 0.7521, 0.25, 0.7521, 0.0, 0.7521, 0.25, 0.7521, 0.0, 0.7521, 0.0, 0.7521, 0.25, 0.7521, 0.25, 0.7521, 0.25, 0.7521, 0.25, 0.7521, 0.25, 0.7521, 0.25, 0.7521, 0.25, 0.7521, 0.25, 0.7521, 0.25, 1.0, 0.25, 0.7521, 0.25, 0.7521, 0.25, 1.0, 0.25, 0.7521, 0.25, 1.0, 0.25, 1.0, 0.25, 0.7521, 0.25, 0.7521, 0.25, 0.7521, 0.25, 0.7521, 0.25, 0.7521, 0.25, 0.7521, 0.25, 0.7521, 0.25, 0.7521, 0.25, 0.7521, 0.25, 0.7521, 0.25, 1.0, 0.25, 1.0, 0.25, 0.7521, 0.25, 1.0, 0.25, 0.7521, 0.25, 0.7521, 0.25, 1.0, 0.25, 1.0, 0.25, 1.0, 0.25, 1.0, 0.25, 1.0, 0.25, 1.0, 0.25, 1.0, 0.25, 1.0, 0.25, 1.0, 0.25, 0.0, 0.0, 0.0, 0.0, 0.0, 0.0, 0.0, 0.0, 0.0, 0.0, 0.7521, 0.0, 0.7521, 0.25, 0.7521, 0.5, 0.7521, 0.75, 0.7521, 1.0, 0.0, 1.0, 0.0, 0.0, 0.0, 0.0, 0.0, 0.0, 0.0, 0.0, 0.7521, 0.5, 0.7521, 0.25, 0.7521, 0.25, 0.7521, 0.5, 0.0, 0.0, 0.0, 0.0, 0.0, 0.0, 0.0, 0.0, 0.7521, 1.0, 0.7521, 0.75, 0.7521, 0.75, 0.7521, 1.0, 0.7521, 0.75, 1.0, 0.75, 1.0, 0.75, 0.7521, 0.75, 0.0, 0.0, 0.0, 0.0, 0.0, 0.0, 0.0, 0.0, 0.7521, 0.5, 1.0, 0.5, 1.0, 0.5, 0.7521, 0.5, 0.7521, 0.75, 0.7521, 0.5, 0.7521, 0.5, 0.7521, 0.75, 1.0, 0.75, 0.7521, 0.75, 0.7521, 0.75, 1.0, 0.75, 0.7521, 0.25, 1.0, 0.25, 1.0, 0.5, 0.7521, 0.5, 1.0, 0.5, 0.7521, 0.5, 0.7521, 0.5, 1.0, 0.5, 0.0, 0.0, 0.0, 0.0, 0.0, 0.0, 0.0, 0.0, 0.7521, 0.25, 1.0, 0.25, 1.0, 0.25, 0.7521, 0.25, 0.0, 0.0, 0.0, 0.0, 0.0, 0.0, 0.0, 0.0, 0.7521, 0.25, 0.7521, 0.0, 0.7521, 0.0, 0.7521, 0.25, 1.0, 0.25, 0.7521, 0.25, 0.7521, 0.25, 1.0, 0.25, 0.0, 0.0, 0.0, 0.0, 0.0, 0.0, 0.0, 0.0, 0.0, 0.0, 0.0, 0.0, 0.0, 0.0, 0.0, 0.0, 0.0, 0.0, 0.0, 0.0, 0.0, 0.0, 0.0, 0.0])
me_cube_003.materials.append(mat_metal_001)
me_cube_003.materials.append(mat_darkmet)
me_cube_003.materials.append(mat_metal)
me_cube_003.materials.append(mat_material_001)
me_cube_003.materials.append(mat_window_001)
me_cube_003.use_mirror_vertex_groups = False
me_cube_003.update()
me_cube_001 = bpy.data.meshes.new('Cube.001')
me_cube_001.from_pydata([(-0.8047, 5.12, 11.11), (-0.8047, 5.12, 9.631), (-0.8047, -5.12, 11.11), (-0.8047, -5.12, 9.631), (-1.33, 5.12, 11.11), (-1.33, 5.12, 9.631), (-1.33, -5.12, 11.11), (-1.33, -5.12, 9.631)], [], [(0, 4, 6, 2), (3, 2, 6, 7), (7, 6, 4, 5), (5, 1, 3, 7), (1, 0, 2, 3), (5, 4, 0, 1)])
me_cube_001.polygons.foreach_set('use_smooth', [True] * 6)
_uv = me_cube_001.uv_layers.new(name='UVMap')
_uv.uv.foreach_set('vector', [0.625, 0.5, 0.875, 0.5, 0.875, 0.75, 0.625, 0.75, 0.375, 0.75, 0.625, 0.75, 0.625, 1.0, 0.375, 1.0, 0.375, 0.0, 0.625, 0.0, 0.625, 0.25, 0.375, 0.25, 0.125, 0.5, 0.375, 0.5, 0.375, 0.75, 0.125, 0.75, 0.375, 0.5, 0.625, 0.5, 0.625, 0.75, 0.375, 0.75, 0.375, 0.25, 0.625, 0.25, 0.625, 0.5, 0.375, 0.5])
me_cube_001.use_mirror_vertex_groups = False
me_cube_001.update()
me_cube_002 = bpy.data.meshes.new('Cube.002')
me_cube_002.from_pydata([(-0.06735, -6.069, -1.101), (-0.06735, -6.069, 11.11), (-2.067, -6.069, -1.101), (-2.067, -6.069, 11.11), (-0.06735, 6.069, -1.101), (-0.06735, 6.069, 11.11), (-2.067, 6.069, -1.101), (-2.067, 6.069, 11.11), (-0.399, -5.103, -1.101), (-0.06735, -5.434, -1.101), (-0.2721, -5.128, -1.101), (-0.1645, -5.2, -1.101), (-0.0926, -5.307, -1.101), (-0.06735, -5.434, 11.11), (-0.399, -5.103, 11.11), (-0.0926, -5.307, 11.11), (-0.1645, -5.2, 11.11), (-0.2721, -5.128, 11.11), (-2.067, -5.434, -1.101), (-1.736, -5.103, -1.101), (-2.042, -5.307, -1.101), (-1.97, -5.2, -1.101), (-1.863, -5.128, -1.101), (-1.736, -5.103, 11.11), (-2.067, -5.434, 11.11), (-1.863, -5.128, 11.11), (-1.97, -5.2, 11.11), (-2.042, -5.307, 11.11), (-0.06735, 5.434, -1.101), (-0.399, 5.103, -1.101), (-0.0926, 5.307, -1.101), (-0.1645, 5.2, -1.101), (-0.2721, 5.128, -1.101), (-0.399, 5.103, 11.11), (-0.06735, 5.434, 11.11), (-0.2721, 5.128, 11.11), (-0.1645, 5.2, 11.11), (-0.0926, 5.307, 11.11), (-1.736, 5.103, -1.101), (-2.067, 5.434, -1.101), (-1.863, 5.128, -1.101), (-1.97, 5.2, -1.101), (-2.042, 5.307, -1.101), (-2.067, 5.434, 11.11), (-1.736, 5.103, 11.11), (-2.042, 5.307, 11.11), (-1.97, 5.2, 11.11), (-1.863, 5.128, 11.11)], [], [(8, 19, 23, 14), (23, 25, 26, 27, 24, 3, 1, 13, 15, 16, 17, 14), (28, 30, 31, 32, 29, 38, 40, 41, 42, 39, 6, 4), (2, 0, 1, 3), (0, 9, 13, 1), (18, 2, 3, 24), (29, 33, 44, 38), (43, 45, 46, 47, 44, 33, 35, 36, 37, 34, 5, 7), (6, 7, 5, 4), (4, 5, 34, 28), (39, 43, 7, 6), (13, 9, 12, 15), (15, 12, 11, 16), (16, 11, 10, 17), (17, 10, 8, 14), (23, 19, 22, 25), (25, 22, 21, 26), (26, 21, 20, 27), (27, 20, 18, 24), (33, 29, 32, 35), (35, 32, 31, 36), (36, 31, 30, 37), (37, 30, 28, 34), (43, 39, 42, 45), (45, 42, 41, 46), (46, 41, 40, 47), (47, 40, 38, 44), (8, 10, 11, 12, 9, 0, 2, 18, 20, 21, 22, 19)])
me_cube_002.polygons.foreach_set('use_smooth', [True] * 28)
_uv = me_cube_002.uv_layers.new(name='UVMap')
_uv.uv.foreach_set('vector', [0.4564, 1.0, 0.3469, 1.0, 0.3469, 0.0, 0.4564, 0.0, 0.9876, 0.1367, 0.9856, 0.1471, 0.9797, 0.1559, 0.9708, 0.1618, 0.9605, 0.1638, 0.9084, 0.1638, 0.9084, 1.644e-08, 0.9605, 4.403e-09, 0.9708, 0.002068, 0.9797, 0.007958, 0.9856, 0.01677, 0.9876, 0.02717, 0.9356, 0.3277, 0.9252, 0.3256, 0.9164, 0.3197, 0.9105, 0.3109, 0.9084, 0.3005, 0.9084, 0.191, 0.9105, 0.1806, 0.9164, 0.1718, 0.9252, 0.1659, 0.9356, 0.1638, 0.9876, 0.1638, 0.9876, 0.3277, 0.1638, 1.0, -2.441e-09, 1.0, -2.441e-09, 0.0, 0.1638, 0.0, 0.6947, 1.0, 0.6427, 1.0, 0.6427, 0.0, 0.6947, 7.812e-08, 0.7468, 1.0, 0.6947, 1.0, 0.6947, 7.812e-08, 0.7468, 0.0, 0.4948, 1.0, 0.4948, 0.0, 0.6043, 0.0, 0.6043, 1.0, 0.9356, 0.4915, 0.9252, 0.4894, 0.9164, 0.4835, 0.9105, 0.4747, 0.9084, 0.4643, 0.9084, 0.3548, 0.9105, 0.3444, 0.9164, 0.3356, 0.9252, 0.3297, 0.9356, 0.3277, 0.9876, 0.3277, 0.9876, 0.4915, 0.1638, 1.0, 0.1638, 0.0, 0.3277, 0.0, 0.3277, 1.0, 0.766, 1.0, 0.766, 7.812e-08, 0.818, 0.0, 0.818, 1.0, 0.8564, 1.0, 0.8564, 0.0, 0.9084, 7.812e-08, 0.9084, 1.0, 0.6427, 0.0, 0.6427, 1.0, 0.6323, 1.0, 0.6323, 0.0, 0.6323, 0.0, 0.6323, 1.0, 0.6235, 1.0, 0.6235, 0.0, 0.4756, 0.0, 0.4756, 1.0, 0.4668, 1.0, 0.4668, 0.0, 0.4668, 0.0, 0.4668, 1.0, 0.4564, 1.0, 0.4564, 0.0, 0.3469, 0.0, 0.3469, 1.0, 0.3365, 1.0, 0.3365, 0.0, 0.3365, 0.0, 0.3365, 1.0, 0.3277, 1.0, 0.3277, 0.0, 0.766, 0.0, 0.766, 1.0, 0.7572, 1.0, 0.7572, 0.0, 0.7572, 0.0, 0.7572, 1.0, 0.7468, 1.0, 0.7468, 0.0, 0.4948, 0.0, 0.4948, 1.0, 0.4844, 1.0, 0.4844, 0.0, 0.4844, 0.0, 0.4844, 1.0, 0.4756, 1.0, 0.4756, 0.0, 0.8372, 0.0, 0.8372, 1.0, 0.8284, 1.0, 0.8284, 0.0, 0.8284, 0.0, 0.8284, 1.0, 0.818, 1.0, 0.818, 0.0, 0.8564, 0.0, 0.8564, 1.0, 0.846, 1.0, 0.846, 0.0, 0.846, 0.0, 0.846, 1.0, 0.8372, 1.0, 0.8372, 0.0, 0.6235, 0.0, 0.6235, 1.0, 0.6147, 1.0, 0.6147, 0.0, 0.6147, 0.0, 0.6147, 1.0, 0.6043, 1.0, 0.6043, 0.0, 0.9876, 0.6282, 0.9856, 0.6386, 0.9797, 0.6474, 0.9708, 0.6533, 0.9605, 0.6553, 0.9084, 0.6553, 0.9084, 0.4915, 0.9605, 0.4915, 0.9708, 0.4936, 0.9797, 0.4995, 0.9856, 0.5083, 0.9876, 0.5187])
me_cube_002.materials.append(mat_gray)
me_cube_002.use_mirror_vertex_groups = False
me_cube_002.update()
me_cylinder = bpy.data.meshes.new('Cylinder')
me_cylinder.from_pydata([(0.0, 1.0, -1.0), (0.0, 1.0, 1.0), (0.1951, 0.9808, -1.0), (0.1951, 0.9808, 1.0), (0.3827, 0.9239, -1.0), (0.3827, 0.9239, 1.0), (0.5556, 0.8315, -1.0), (0.5556, 0.8315, 1.0), (0.7071, 0.7071, -1.0), (0.7071, 0.7071, 1.0), (0.8315, 0.5556, -1.0), (0.8315, 0.5556, 1.0), (0.9239, 0.3827, -1.0), (0.9239, 0.3827, 1.0), (0.9808, 0.1951, -1.0), (0.9808, 0.1951, 1.0), (1.0, 0.0, -1.0), (1.0, 0.0, 1.0), (0.9808, -0.1951, -1.0), (0.9808, -0.1951, 1.0), (0.9239, -0.3827, -1.0), (0.9239, -0.3827, 1.0), (0.8315, -0.5556, -1.0), (0.8315, -0.5556, 1.0), (0.7071, -0.7071, -1.0), (0.7071, -0.7071, 1.0), (0.5556, -0.8315, -1.0), (0.5556, -0.8315, 1.0), (0.3827, -0.9239, -1.0), (0.3827, -0.9239, 1.0), (0.1951, -0.9808, -1.0), (0.1951, -0.9808, 1.0), (0.0, -1.0, -1.0), (0.0, -1.0, 1.0), (-0.1951, -0.9808, -1.0), (-0.1951, -0.9808, 1.0), (-0.3827, -0.9239, -1.0), (-0.3827, -0.9239, 1.0), (-0.5556, -0.8315, -1.0), (-0.5556, -0.8315, 1.0), (-0.7071, -0.7071, -1.0), (-0.7071, -0.7071, 1.0), (-0.8315, -0.5556, -1.0), (-0.8315, -0.5556, 1.0), (-0.9239, -0.3827, -1.0), (-0.9239, -0.3827, 1.0), (-0.9808, -0.1951, -1.0), (-0.9808, -0.1951, 1.0), (-1.0, 0.0, -1.0), (-1.0, 0.0, 1.0), (-0.9808, 0.1951, -1.0), (-0.9808, 0.1951, 1.0), (-0.9239, 0.3827, -1.0), (-0.9239, 0.3827, 1.0), (-0.8315, 0.5556, -1.0), (-0.8315, 0.5556, 1.0), (-0.7071, 0.7071, -1.0), (-0.7071, 0.7071, 1.0), (-0.5556, 0.8315, -1.0), (-0.5556, 0.8315, 1.0), (-0.3827, 0.9239, -1.0), (-0.3827, 0.9239, 1.0), (-0.1951, 0.9808, -1.0), (-0.1951, 0.9808, 1.0), (0.0, 1.0, -1.032), (0.1951, 0.9808, -1.032), (0.1951, 0.9808, 1.032), (0.0, 1.0, 1.032), (0.3827, 0.9239, -1.032), (0.3827, 0.9239, 1.032), (0.5556, 0.8315, -1.032), (0.5556, 0.8315, 1.032), (0.7071, 0.7071, -1.032), (0.7071, 0.7071, 1.032), (0.8315, 0.5556, -1.032), (0.8315, 0.5556, 1.032), (0.9239, 0.3827, -1.032), (0.9239, 0.3827, 1.032), (0.9808, 0.1951, -1.032), (0.9808, 0.1951, 1.032), (1.0, -2.309e-08, -1.032), (1.0, 2.309e-08, 1.032), (0.9808, -0.1951, -1.032), (0.9808, -0.1951, 1.032), (0.9239, -0.3827, -1.032), (0.9239, -0.3827, 1.032), (0.8315, -0.5556, -1.032), (0.8315, -0.5556, 1.032), (0.7071, -0.7071, -1.032), (0.7071, -0.7071, 1.032), (0.5556, -0.8315, -1.032), (0.5556, -0.8315, 1.032), (0.3827, -0.9239, -1.032), (0.3827, -0.9239, 1.032), (0.1951, -0.9808, -1.032), (0.1951, -0.9808, 1.032), (0.0, -1.0, -1.032), (0.0, -1.0, 1.032), (-0.1951, -0.9808, -1.032), (-0.1951, -0.9808, 1.032), (-0.3827, -0.9239, -1.032), (-0.3827, -0.9239, 1.032), (-0.5556, -0.8315, -1.032), (-0.5556, -0.8315, 1.032), (-0.7071, -0.7071, -1.032), (-0.7071, -0.7071, 1.032), (-0.8315, -0.5556, -1.032), (-0.8315, -0.5556, 1.032), (-0.9239, -0.3827, -1.032), (-0.9239, -0.3827, 1.032), (-0.9808, -0.1951, -1.032), (-0.9808, -0.1951, 1.032), (-1.0, -2.309e-08, -1.032), (-1.0, 2.309e-08, 1.032), (-0.9808, 0.1951, -1.032), (-0.9808, 0.1951, 1.032), (-0.9239, 0.3827, -1.032), (-0.9239, 0.3827, 1.032), (-0.8315, 0.5556, -1.032), (-0.8315, 0.5556, 1.032), (-0.7071, 0.7071, -1.032), (-0.7071, 0.7071, 1.032), (-0.5556, 0.8315, -1.032), (-0.5556, 0.8315, 1.032), (-0.3827, 0.9239, -1.032), (-0.3827, 0.9239, 1.032), (-0.1951, 0.9808, -1.032), (-0.1951, 0.9808, 1.032), (0.9851, 7.169e-07, 1.0), (0.9851, -26.83, 1.0), (0.9851, -7.169e-07, -1.0), (0.9851, -26.83, -1.0), (0.9522, 7.144e-07, 1.0), (0.9522, -26.83, 1.0), (0.9522, -7.194e-07, -1.0), (0.9522, -26.83, -1.0), (1.006, -26.83, 1.0), (1.006, -26.83, -1.0), (0.9313, -26.83, 1.0), (0.9313, -26.83, -1.0), (1.006, -27.21, 1.0), (1.006, -27.21, -1.0), (0.9313, -27.21, 1.0), (0.9313, -27.21, -1.0), (2.67e-08, 0.888, -1.032), (0.1732, 0.871, -1.032), (0.1732, 0.871, 1.032), (2.67e-08, 0.888, 1.032), (0.3398, 0.8204, -1.032), (0.3398, 0.8204, 1.032), (0.4934, 0.7384, -1.032), (0.4934, 0.7384, 1.032), (0.6279, 0.6279, -1.032), (0.6279, 0.6279, 1.032), (0.7384, 0.4934, -1.032), (0.7384, 0.4934, 1.032), (0.8204, 0.3398, -1.032), (0.8204, 0.3398, 1.032), (0.871, 0.1732, -1.032), (0.871, 0.1732, 1.032), (0.888, -9.576e-07, -1.032), (0.888, -7.509e-07, 1.032), (0.871, -0.1732, -1.032), (0.871, -0.1732, 1.032), (0.8204, -0.3398, -1.032), (0.8204, -0.3398, 1.032), (0.7384, -0.4934, -1.032), (0.7384, -0.4934, 1.032), (0.6279, -0.6279, -1.032), (0.6279, -0.6279, 1.032), (0.4934, -0.7384, -1.032), (0.4934, -0.7384, 1.032), (0.3398, -0.8204, -1.032), (0.3398, -0.8204, 1.032), (0.1732, -0.871, -1.032), (0.1732, -0.871, 1.032), (2.67e-08, -0.888, -1.032), (2.67e-08, -0.888, 1.032), (-0.1732, -0.871, -1.032), (-0.1732, -0.871, 1.032), (-0.3398, -0.8204, -1.032), (-0.3398, -0.8204, 1.032), (-0.4934, -0.7384, -1.032), (-0.4934, -0.7384, 1.032), (-0.6279, -0.6279, -1.032), (-0.6279, -0.6279, 1.032), (-0.7384, -0.4934, -1.032), (-0.7384, -0.4934, 1.032), (-0.8204, -0.3398, -1.032), (-0.8204, -0.3398, 1.032), (-0.871, -0.1732, -1.032), (-0.871, -0.1732, 1.032), (-0.888, -9.576e-07, -1.032), (-0.888, -7.509e-07, 1.032), (-0.871, 0.1732, -1.032), (-0.871, 0.1732, 1.032), (-0.8204, 0.3398, -1.032), (-0.8204, 0.3398, 1.032), (-0.7384, 0.4934, -1.032), (-0.7384, 0.4934, 1.032), (-0.6279, 0.6279, -1.032), (-0.6279, 0.6279, 1.032), (-0.4934, 0.7384, -1.032), (-0.4934, 0.7384, 1.032), (-0.3398, 0.8204, -1.032), (-0.3398, 0.8204, 1.032), (-0.1732, 0.871, -1.032), (-0.1732, 0.871, 1.032), (2.67e-08, 0.888, 0.0), (0.1732, 0.871, 0.0), (0.1732, 0.871, 0.0), (2.67e-08, 0.888, 0.0), (0.3398, 0.8204, 0.0), (0.3398, 0.8204, 0.0), (0.4934, 0.7384, 0.0), (0.4934, 0.7384, 0.0), (0.6279, 0.6279, 0.0), (0.6279, 0.6279, 0.0), (0.7384, 0.4934, 0.0), (0.7384, 0.4934, 0.0), (0.8204, 0.3398, 0.0), (0.8204, 0.3398, 0.0), (0.871, 0.1732, 0.0), (0.871, 0.1732, 0.0), (0.888, -2.178e-07, 0.0), (0.888, -1.491e-06, 0.0), (0.871, -0.1732, 0.0), (0.871, -0.1732, 0.0), (0.8204, -0.3398, 0.0), (0.8204, -0.3398, 0.0), (0.7384, -0.4934, 0.0), (0.7384, -0.4934, 0.0), (0.6279, -0.6279, 0.0), (0.6279, -0.6279, 0.0), (0.4934, -0.7384, 0.0), (0.4934, -0.7384, 0.0), (0.3398, -0.8204, 0.0), (0.3398, -0.8204, 0.0), (0.1732, -0.871, 0.0), (0.1732, -0.871, 0.0), (2.67e-08, -0.888, 0.0), (2.67e-08, -0.888, 0.0), (-0.1732, -0.871, 0.0), (-0.1732, -0.871, 0.0), (-0.3398, -0.8204, 0.0), (-0.3398, -0.8204, 0.0), (-0.4934, -0.7384, 0.0), (-0.4934, -0.7384, 0.0), (-0.6279, -0.6279, 0.0), (-0.6279, -0.6279, 0.0), (-0.7384, -0.4934, 0.0), (-0.7384, -0.4934, 0.0), (-0.8204, -0.3398, 0.0), (-0.8204, -0.3398, 0.0), (-0.871, -0.1732, 0.0), (-0.871, -0.1732, 0.0), (-0.888, -2.178e-07, 0.0), (-0.888, -1.491e-06, 0.0), (-0.871, 0.1732, 0.0), (-0.871, 0.1732, 0.0), (-0.8204, 0.3398, 0.0), (-0.8204, 0.3398, 0.0), (-0.7384, 0.4934, 0.0), (-0.7384, 0.4934, 0.0), (-0.6279, 0.6279, 0.0), (-0.6279, 0.6279, 0.0), (-0.4934, 0.7384, 0.0), (-0.4934, 0.7384, 0.0), (-0.3398, 0.8204, 0.0), (-0.3398, 0.8204, 0.0), (-0.1732, 0.871, 0.0), (-0.1732, 0.871, 0.0)], [], [(0, 1, 3, 2), (2, 3, 5, 4), (4, 5, 7, 6), (6, 7, 9, 8), (8, 9, 11, 10), (10, 11, 13, 12), (12, 13, 15, 14), (14, 15, 17, 16), (16, 17, 19, 18), (18, 19, 21, 20), (20, 21, 23, 22), (22, 23, 25, 24), (24, 25, 27, 26), (26, 27, 29, 28), (28, 29, 31, 30), (30, 31, 33, 32), (32, 33, 35, 34), (34, 35, 37, 36), (36, 37, 39, 38), (38, 39, 41, 40), (40, 41, 43, 42), (42, 43, 45, 44), (44, 45, 47, 46), (46, 47, 49, 48), (48, 49, 51, 50), (50, 51, 53, 52), (52, 53, 55, 54), (54, 55, 57, 56), (56, 57, 59, 58), (58, 59, 61, 60), (40, 42, 106, 104), (60, 61, 63, 62), (62, 63, 1, 0), (7, 5, 69, 71), (79, 77, 157, 159), (105, 103, 183, 185), (25, 23, 87, 89), (58, 60, 124, 122), (43, 41, 105, 107), (6, 8, 72, 70), (61, 59, 123, 125), (24, 26, 90, 88), (9, 7, 71, 73), (42, 44, 108, 106), (27, 25, 89, 91), (60, 62, 126, 124), (45, 43, 107, 109), (8, 10, 74, 72), (63, 61, 125, 127), (26, 28, 92, 90), (11, 9, 73, 75), (44, 46, 110, 108), (29, 27, 91, 93), (62, 0, 64, 126), (47, 45, 109, 111), (10, 12, 76, 74), (1, 63, 127, 67), (28, 30, 94, 92), (13, 11, 75, 77), (46, 48, 112, 110), (31, 29, 93, 95), (49, 47, 111, 113), (12, 14, 78, 76), (30, 32, 96, 94), (15, 13, 77, 79), (48, 50, 114, 112), (33, 31, 95, 97), (51, 49, 113, 115), (14, 16, 80, 78), (32, 34, 98, 96), (17, 15, 79, 81), (50, 52, 116, 114), (35, 33, 97, 99), (53, 51, 115, 117), (16, 18, 82, 80), (34, 36, 100, 98), (19, 17, 81, 83), (0, 2, 65, 64), (52, 54, 118, 116), (37, 35, 99, 101), (3, 1, 67, 66), (55, 53, 117, 119), (18, 20, 84, 82), (36, 38, 102, 100), (21, 19, 83, 85), (54, 56, 120, 118), (39, 37, 101, 103), (2, 4, 68, 65), (57, 55, 119, 121), (20, 22, 86, 84), (5, 3, 66, 69), (38, 40, 104, 102), (23, 21, 85, 87), (56, 58, 122, 120), (41, 39, 103, 105), (4, 6, 70, 68), (59, 57, 121, 123), (22, 24, 88, 86), (128, 129, 131, 130), (132, 134, 135, 133), (128, 130, 134, 132), (129, 128, 132, 133), (133, 135, 139, 138), (130, 131, 135, 134), (136, 138, 142, 140), (131, 129, 136, 137), (135, 131, 137, 139), (129, 133, 138, 136), (141, 140, 142, 143), (137, 136, 140, 141), (139, 137, 141, 143), (138, 139, 143, 142), (158, 160, 224, 222), (184, 186, 250, 248), (104, 106, 186, 184), (78, 80, 160, 158), (107, 105, 185, 187), (81, 79, 159, 161), (106, 108, 188, 186), (80, 82, 162, 160), (109, 107, 187, 189), (83, 81, 161, 163), (108, 110, 190, 188), (82, 84, 164, 162), (111, 109, 189, 191), (85, 83, 163, 165), (110, 112, 192, 190), (84, 86, 166, 164), (113, 111, 191, 193), (87, 85, 165, 167), (112, 114, 194, 192), (86, 88, 168, 166), (115, 113, 193, 195), (89, 87, 167, 169), (114, 116, 196, 194), (88, 90, 170, 168), (117, 115, 195, 197), (91, 89, 169, 171), (116, 118, 198, 196), (90, 92, 172, 170), (64, 65, 145, 144), (119, 117, 197, 199), (93, 91, 171, 173), (66, 67, 147, 146), (118, 120, 200, 198), (92, 94, 174, 172), (65, 68, 148, 145), (121, 119, 199, 201), (95, 93, 173, 175), (69, 66, 146, 149), (120, 122, 202, 200), (94, 96, 176, 174), (68, 70, 150, 148), (123, 121, 201, 203), (97, 95, 175, 177), (71, 69, 149, 151), (122, 124, 204, 202), (96, 98, 178, 176), (70, 72, 152, 150), (125, 123, 203, 205), (99, 97, 177, 179), (73, 71, 151, 153), (124, 126, 206, 204), (98, 100, 180, 178), (72, 74, 154, 152), (127, 125, 205, 207), (101, 99, 179, 181), (75, 73, 153, 155), (126, 64, 144, 206), (100, 102, 182, 180), (74, 76, 156, 154), (67, 127, 207, 147), (103, 101, 181, 183), (77, 75, 155, 157), (102, 104, 184, 182), (76, 78, 158, 156), (210, 211, 271, 269, 267, 265, 263, 261, 259, 257, 255, 253, 251, 249, 247, 245, 243, 241, 239, 237, 235, 233, 231, 229, 227, 225, 223, 221, 219, 217, 215, 213), (208, 209, 212, 214, 216, 218, 220, 222, 224, 226, 228, 230, 232, 234, 236, 238, 240, 242, 244, 246, 248, 250, 252, 254, 256, 258, 260, 262, 264, 266, 268, 270), (187, 185, 249, 251), (161, 159, 223, 225), (186, 188, 252, 250), (160, 162, 226, 224), (189, 187, 251, 253), (163, 161, 225, 227), (188, 190, 254, 252), (162, 164, 228, 226), (191, 189, 253, 255), (165, 163, 227, 229), (190, 192, 256, 254), (164, 166, 230, 228), (193, 191, 255, 257), (167, 165, 229, 231), (192, 194, 258, 256), (166, 168, 232, 230), (195, 193, 257, 259), (169, 167, 231, 233), (194, 196, 260, 258), (168, 170, 234, 232), (197, 195, 259, 261), (171, 169, 233, 235), (196, 198, 262, 260), (170, 172, 236, 234), (144, 145, 209, 208), (199, 197, 261, 263), (173, 171, 235, 237), (146, 147, 211, 210), (198, 200, 264, 262), (172, 174, 238, 236), (145, 148, 212, 209), (201, 199, 263, 265), (175, 173, 237, 239), (149, 146, 210, 213), (200, 202, 266, 264), (174, 176, 240, 238), (148, 150, 214, 212), (203, 201, 265, 267), (177, 175, 239, 241), (151, 149, 213, 215), (202, 204, 268, 266), (176, 178, 242, 240), (150, 152, 216, 214), (205, 203, 267, 269), (179, 177, 241, 243), (153, 151, 215, 217), (204, 206, 270, 268), (178, 180, 244, 242), (152, 154, 218, 216), (207, 205, 269, 271), (181, 179, 243, 245), (155, 153, 217, 219), (206, 144, 208, 270), (180, 182, 246, 244), (154, 156, 220, 218), (147, 207, 271, 211), (183, 181, 245, 247), (157, 155, 219, 221), (182, 184, 248, 246), (156, 158, 222, 220), (185, 183, 247, 249), (159, 157, 221, 223), (144, 206, 204, 202, 200, 198, 196, 194, 192, 190, 188, 186, 184, 182, 180, 178, 176, 174, 172, 170, 168, 166, 164, 162, 160, 158, 156, 154, 152, 150, 148, 145), (146, 149, 151, 153, 155, 157, 159, 161, 163, 165, 167, 169, 171, 173, 175, 177, 179, 181, 183, 185, 187, 189, 191, 193, 195, 197, 199, 201, 203, 205, 207, 147)])
me_cylinder.polygons.foreach_set('use_smooth', [1, 1, 1, 1, 1, 1, 1, 1, 1, 1, 1, 1, 1, 1, 1, 1, 1, 1, 1, 1, 1, 1, 1, 1, 1, 1, 1, 1, 1, 1, 1, 1, 1, 1, 1, 1, 1, 1, 1, 1, 1, 1, 1, 1, 1, 1, 1, 1, 1, 1, 1, 1, 1, 1, 1, 1, 1, 1, 1, 1, 1, 1, 1, 1, 1, 1, 1, 1, 1, 1, 1, 1, 1, 1, 1, 1, 1, 1, 1, 1, 1, 1, 1, 1, 1, 1, 1, 1, 1, 1, 1, 1, 1, 1, 1, 1, 1, 1, 0, 0, 0, 0, 0, 0, 0, 0, 0, 0, 0, 0, 0, 0, 1, 1, 1, 1, 1, 1, 1, 1, 1, 1, 1, 1, 1, 1, 1, 1, 1, 1, 1, 1, 1, 1, 1, 1, 1, 1, 1, 1, 1, 1, 1, 1, 1, 1, 1, 1, 1, 1, 1, 1, 1, 1, 1, 1, 1, 1, 1, 1, 1, 1, 1, 1, 1, 1, 1, 1, 1, 1, 1, 1, 1, 1, 1, 1, 1, 1, 1, 1, 1, 1, 1, 1, 1, 1, 1, 1, 1, 1, 1, 1, 1, 1, 1, 1, 1, 1, 1, 1, 1, 1, 1, 1, 1, 1, 1, 1, 1, 1, 1, 1, 1, 1, 1, 1, 1, 1, 1, 1, 1, 1, 1, 1, 1, 1, 1, 1, 1, 1, 1, 1, 1, 1, 1, 1, 1, 1, 1, 1, 0, 0])
me_cylinder.polygons.foreach_set('material_index', [0, 0, 0, 0, 0, 0, 0, 0, 0, 0, 0, 0, 0, 0, 0, 0, 0, 0, 0, 0, 0, 0, 0, 0, 0, 0, 0, 0, 0, 0, 1, 0, 0, 1, 1, 1, 1, 1, 1, 1, 1, 1, 1, 1, 1, 1, 1, 1, 1, 1, 1, 1, 1, 1, 1, 1, 1, 1, 1, 1, 1, 1, 1, 1, 1, 1, 1, 1, 1, 1, 1, 1, 1, 1, 1, 1, 1, 1, 1, 1, 1, 1, 1, 1, 1, 1, 1, 1, 1, 1, 1, 1, 1, 1, 1, 1, 1, 1, 0, 0, 0, 0, 1, 0, 1, 1, 0, 0, 1, 1, 1, 1, 1, 1, 1, 1, 1, 1, 1, 1, 1, 1, 1, 1, 1, 1, 1, 1, 1, 1, 1, 1, 1, 1, 1, 1, 1, 1, 1, 1, 1, 1, 1, 1, 1, 1, 1, 1, 1, 1, 1, 1, 1, 1, 1, 1, 1, 1, 1, 1, 1, 1, 1, 1, 1, 1, 1, 1, 1, 1, 1, 1, 1, 1, 1, 1, 1, 1, 1, 1, 1, 1, 1, 1, 1, 1, 1, 1, 1, 1, 1, 1, 1, 1, 1, 1, 1, 1, 1, 1, 1, 1, 1, 1, 1, 1, 1, 1, 1, 1, 1, 1, 1, 1, 1, 1, 1, 1, 1, 1, 1, 1, 1, 1, 1, 1, 1, 1, 1, 1, 1, 1, 1, 1, 1, 1, 1, 1, 1, 1, 1, 1])
_uv = me_cylinder.uv_layers.new(name='UVMap')
_uv.uv.foreach_set('vector', [1.0, 0.5, 1.0, 1.0, 0.9688, 1.0, 0.9688, 0.5, 0.9688, 0.5, 0.9688, 1.0, 0.9375, 1.0, 0.9375, 0.5, 0.9375, 0.5, 0.9375, 1.0, 0.9062, 1.0, 0.9062, 0.5, 0.9062, 0.5, 0.9062, 1.0, 0.875, 1.0, 0.875, 0.5, 0.875, 0.5, 0.875, 1.0, 0.8438, 1.0, 0.8438, 0.5, 0.8438, 0.5, 0.8438, 1.0, 0.8125, 1.0, 0.8125, 0.5, 0.8125, 0.5, 0.8125, 1.0, 0.7812, 1.0, 0.7812, 0.5, 0.7812, 0.5, 0.7812, 1.0, 0.75, 1.0, 0.75, 0.5, 0.75, 0.5, 0.75, 1.0, 0.7188, 1.0, 0.7188, 0.5, 0.7188, 0.5, 0.7188, 1.0, 0.6875, 1.0, 0.6875, 0.5, 0.6875, 0.5, 0.6875, 1.0, 0.6562, 1.0, 0.6562, 0.5, 0.6562, 0.5, 0.6562, 1.0, 0.625, 1.0, 0.625, 0.5, 0.625, 0.5, 0.625, 1.0, 0.5938, 1.0, 0.5938, 0.5, 0.5938, 0.5, 0.5938, 1.0, 0.5625, 1.0, 0.5625, 0.5, 0.5625, 0.5, 0.5625, 1.0, 0.5312, 1.0, 0.5312, 0.5, 0.5312, 0.5, 0.5312, 1.0, 0.5, 1.0, 0.5, 0.5, 0.5, 0.5, 0.5, 1.0, 0.4688, 1.0, 0.4688, 0.5, 0.4688, 0.5, 0.4688, 1.0, 0.4375, 1.0, 0.4375, 0.5, 0.4375, 0.5, 0.4375, 1.0, 0.4062, 1.0, 0.4062, 0.5, 0.4062, 0.5, 0.4062, 1.0, 0.375, 1.0, 0.375, 0.5, 0.375, 0.5, 0.375, 1.0, 0.3438, 1.0, 0.3438, 0.5, 0.3438, 0.5, 0.3438, 1.0, 0.3125, 1.0, 0.3125, 0.5, 0.3125, 0.5, 0.3125, 1.0, 0.2812, 1.0, 0.2812, 0.5, 0.2812, 0.5, 0.2812, 1.0, 0.25, 1.0, 0.25, 0.5, 0.25, 0.5, 0.25, 1.0, 0.2188, 1.0, 0.2188, 0.5, 0.2188, 0.5, 0.2188, 1.0, 0.1875, 1.0, 0.1875, 0.5, 0.1875, 0.5, 0.1875, 1.0, 0.1562, 1.0, 0.1562, 0.5, 0.1562, 0.5, 0.1562, 1.0, 0.125, 1.0, 0.125, 0.5, 0.125, 0.5, 0.125, 1.0, 0.09375, 1.0, 0.09375, 0.5, 0.09375, 0.5, 0.09375, 1.0, 0.0625, 1.0, 0.0625, 0.5, 0.375, 0.5, 0.3438, 0.5, 0.3438, 0.5, 0.375, 0.5, 0.0625, 0.5, 0.0625, 1.0, 0.03125, 1.0, 0.03125, 0.5, 0.03125, 0.5, 0.03125, 1.0, 0.0, 1.0, 0.0, 0.5, 0.9062, 1.0, 0.9375, 1.0, 0.9375, 1.0, 0.9062, 1.0, 0.7812, 1.0, 0.8125, 1.0, 0.8125, 1.0, 0.7812, 1.0, 0.375, 1.0, 0.4062, 1.0, 0.4062, 1.0, 0.375, 1.0, 0.625, 1.0, 0.6562, 1.0, 0.6562, 1.0, 0.625, 1.0, 0.09375, 0.5, 0.0625, 0.5, 0.0625, 0.5, 0.09375, 0.5, 0.3438, 1.0, 0.375, 1.0, 0.375, 1.0, 0.3438, 1.0, 0.9062, 0.5, 0.875, 0.5, 0.875, 0.5, 0.9062, 0.5, 0.0625, 1.0, 0.09375, 1.0, 0.09375, 1.0, 0.0625, 1.0, 0.625, 0.5, 0.5938, 0.5, 0.5938, 0.5, 0.625, 0.5, 0.875, 1.0, 0.9062, 1.0, 0.9062, 1.0, 0.875, 1.0, 0.3438, 0.5, 0.3125, 0.5, 0.3125, 0.5, 0.3438, 0.5, 0.5938, 1.0, 0.625, 1.0, 0.625, 1.0, 0.5938, 1.0, 0.0625, 0.5, 0.03125, 0.5, 0.03125, 0.5, 0.0625, 0.5, 0.3125, 1.0, 0.3438, 1.0, 0.3438, 1.0, 0.3125, 1.0, 0.875, 0.5, 0.8438, 0.5, 0.8438, 0.5, 0.875, 0.5, 0.03125, 1.0, 0.0625, 1.0, 0.0625, 1.0, 0.03125, 1.0, 0.5938, 0.5, 0.5625, 0.5, 0.5625, 0.5, 0.5938, 0.5, 0.8438, 1.0, 0.875, 1.0, 0.875, 1.0, 0.8438, 1.0, 0.3125, 0.5, 0.2812, 0.5, 0.2812, 0.5, 0.3125, 0.5, 0.5625, 1.0, 0.5938, 1.0, 0.5938, 1.0, 0.5625, 1.0, 0.03125, 0.5, 0.0, 0.5, 0.0, 0.5, 0.03125, 0.5, 0.2812, 1.0, 0.3125, 1.0, 0.3125, 1.0, 0.2812, 1.0, 0.8438, 0.5, 0.8125, 0.5, 0.8125, 0.5, 0.8438, 0.5, 0.0, 1.0, 0.03125, 1.0, 0.03125, 1.0, 0.0, 1.0, 0.5625, 0.5, 0.5312, 0.5, 0.5312, 0.5, 0.5625, 0.5, 0.8125, 1.0, 0.8438, 1.0, 0.8438, 1.0, 0.8125, 1.0, 0.2812, 0.5, 0.25, 0.5, 0.25, 0.5, 0.2812, 0.5, 0.5312, 1.0, 0.5625, 1.0, 0.5625, 1.0, 0.5312, 1.0, 0.25, 1.0, 0.2812, 1.0, 0.2812, 1.0, 0.25, 1.0, 0.8125, 0.5, 0.7812, 0.5, 0.7812, 0.5, 0.8125, 0.5, 0.5312, 0.5, 0.5, 0.5, 0.5, 0.5, 0.5312, 0.5, 0.7812, 1.0, 0.8125, 1.0, 0.8125, 1.0, 0.7812, 1.0, 0.25, 0.5, 0.2188, 0.5, 0.2188, 0.5, 0.25, 0.5, 0.5, 1.0, 0.5312, 1.0, 0.5312, 1.0, 0.5, 1.0, 0.2188, 1.0, 0.25, 1.0, 0.25, 1.0, 0.2188, 1.0, 0.7812, 0.5, 0.75, 0.5, 0.75, 0.5, 0.7812, 0.5, 0.5, 0.5, 0.4688, 0.5, 0.4688, 0.5, 0.5, 0.5, 0.75, 1.0, 0.7812, 1.0, 0.7812, 1.0, 0.75, 1.0, 0.2188, 0.5, 0.1875, 0.5, 0.1875, 0.5, 0.2188, 0.5, 0.4688, 1.0, 0.5, 1.0, 0.5, 1.0, 0.4688, 1.0, 0.1875, 1.0, 0.2188, 1.0, 0.2188, 1.0, 0.1875, 1.0, 0.75, 0.5, 0.7188, 0.5, 0.7188, 0.5, 0.75, 0.5, 0.4688, 0.5, 0.4375, 0.5, 0.4375, 0.5, 0.4688, 0.5, 0.7188, 1.0, 0.75, 1.0, 0.75, 1.0, 0.7188, 1.0, 1.0, 0.5, 0.9688, 0.5, 0.9688, 0.5, 1.0, 0.5, 0.1875, 0.5, 0.1562, 0.5, 0.1562, 0.5, 0.1875, 0.5, 0.4375, 1.0, 0.4688, 1.0, 0.4688, 1.0, 0.4375, 1.0, 0.9688, 1.0, 1.0, 1.0, 1.0, 1.0, 0.9688, 1.0, 0.1562, 1.0, 0.1875, 1.0, 0.1875, 1.0, 0.1562, 1.0, 0.7188, 0.5, 0.6875, 0.5, 0.6875, 0.5, 0.7188, 0.5, 0.4375, 0.5, 0.4062, 0.5, 0.4062, 0.5, 0.4375, 0.5, 0.6875, 1.0, 0.7188, 1.0, 0.7188, 1.0, 0.6875, 1.0, 0.1562, 0.5, 0.125, 0.5, 0.125, 0.5, 0.1562, 0.5, 0.4062, 1.0, 0.4375, 1.0, 0.4375, 1.0, 0.4062, 1.0, 0.9688, 0.5, 0.9375, 0.5, 0.9375, 0.5, 0.9688, 0.5, 0.125, 1.0, 0.1562, 1.0, 0.1562, 1.0, 0.125, 1.0, 0.6875, 0.5, 0.6562, 0.5, 0.6562, 0.5, 0.6875, 0.5, 0.9375, 1.0, 0.9688, 1.0, 0.9688, 1.0, 0.9375, 1.0, 0.4062, 0.5, 0.375, 0.5, 0.375, 0.5, 0.4062, 0.5, 0.6562, 1.0, 0.6875, 1.0, 0.6875, 1.0, 0.6562, 1.0, 0.125, 0.5, 0.09375, 0.5, 0.09375, 0.5, 0.125, 0.5, 0.375, 1.0, 0.4062, 1.0, 0.4062, 1.0, 0.375, 1.0, 0.9375, 0.5, 0.9062, 0.5, 0.9062, 0.5, 0.9375, 0.5, 0.09375, 1.0, 0.125, 1.0, 0.125, 1.0, 0.09375, 1.0, 0.6562, 0.5, 0.625, 0.5, 0.625, 0.5, 0.6562, 0.5, 0.0, 0.0, 1.0, 0.0, 1.0, 1.0, 0.0, 1.0, 0.0, 0.0, 0.0, 1.0, 1.0, 1.0, 1.0, 0.0, 0.0, 0.0, 0.0, 1.0, 0.0, 1.0, 0.0, 0.0, 1.0, 0.0, 0.0, 0.0, 0.0, 0.0, 1.0, 0.0, 1.0, 0.0, 1.0, 1.0, 1.0, 1.0, 1.0, 0.0, 0.0, 1.0, 1.0, 1.0, 1.0, 1.0, 0.0, 1.0, 1.0, 0.0, 1.0, 0.0, 1.0, 0.0, 1.0, 0.0, 1.0, 1.0, 1.0, 0.0, 1.0, 0.0, 1.0, 1.0, 1.0, 1.0, 1.0, 1.0, 1.0, 1.0, 1.0, 1.0, 1.0, 0.0, 1.0, 0.0, 1.0, 0.0, 1.0, 0.0, 1.0, 1.0, 1.0, 0.0, 1.0, 0.0, 1.0, 1.0, 1.0, 1.0, 1.0, 0.0, 1.0, 0.0, 1.0, 1.0, 1.0, 1.0, 1.0, 1.0, 1.0, 1.0, 1.0, 1.0, 1.0, 0.0, 1.0, 1.0, 1.0, 1.0, 1.0, 0.0, 0.7812, 0.5, 0.75, 0.5, 0.75, 0.5, 0.7812, 0.5, 0.375, 0.5, 0.3438, 0.5, 0.3438, 0.5, 0.375, 0.5, 0.375, 0.5, 0.3438, 0.5, 0.3438, 0.5, 0.375, 0.5, 0.7812, 0.5, 0.75, 0.5, 0.75, 0.5, 0.7812, 0.5, 0.3438, 1.0, 0.375, 1.0, 0.375, 1.0, 0.3438, 1.0, 0.75, 1.0, 0.7812, 1.0, 0.7812, 1.0, 0.75, 1.0, 0.3438, 0.5, 0.3125, 0.5, 0.3125, 0.5, 0.3438, 0.5, 0.75, 0.5, 0.7188, 0.5, 0.7188, 0.5, 0.75, 0.5, 0.3125, 1.0, 0.3438, 1.0, 0.3438, 1.0, 0.3125, 1.0, 0.7188, 1.0, 0.75, 1.0, 0.75, 1.0, 0.7188, 1.0, 0.3125, 0.5, 0.2812, 0.5, 0.2812, 0.5, 0.3125, 0.5, 0.7188, 0.5, 0.6875, 0.5, 0.6875, 0.5, 0.7188, 0.5, 0.2812, 1.0, 0.3125, 1.0, 0.3125, 1.0, 0.2812, 1.0, 0.6875, 1.0, 0.7188, 1.0, 0.7188, 1.0, 0.6875, 1.0, 0.2812, 0.5, 0.25, 0.5, 0.25, 0.5, 0.2812, 0.5, 0.6875, 0.5, 0.6562, 0.5, 0.6562, 0.5, 0.6875, 0.5, 0.25, 1.0, 0.2812, 1.0, 0.2812, 1.0, 0.25, 1.0, 0.6562, 1.0, 0.6875, 1.0, 0.6875, 1.0, 0.6562, 1.0, 0.25, 0.5, 0.2188, 0.5, 0.2188, 0.5, 0.25, 0.5, 0.6562, 0.5, 0.625, 0.5, 0.625, 0.5, 0.6562, 0.5, 0.2188, 1.0, 0.25, 1.0, 0.25, 1.0, 0.2188, 1.0, 0.625, 1.0, 0.6562, 1.0, 0.6562, 1.0, 0.625, 1.0, 0.2188, 0.5, 0.1875, 0.5, 0.1875, 0.5, 0.2188, 0.5, 0.625, 0.5, 0.5938, 0.5, 0.5938, 0.5, 0.625, 0.5, 0.1875, 1.0, 0.2188, 1.0, 0.2188, 1.0, 0.1875, 1.0, 0.5938, 1.0, 0.625, 1.0, 0.625, 1.0, 0.5938, 1.0, 0.1875, 0.5, 0.1562, 0.5, 0.1562, 0.5, 0.1875, 0.5, 0.5938, 0.5, 0.5625, 0.5, 0.5625, 0.5, 0.5938, 0.5, 1.0, 0.5, 0.9688, 0.5, 0.9688, 0.5, 1.0, 0.5, 0.1562, 1.0, 0.1875, 1.0, 0.1875, 1.0, 0.1562, 1.0, 0.5625, 1.0, 0.5938, 1.0, 0.5938, 1.0, 0.5625, 1.0, 0.9688, 1.0, 1.0, 1.0, 1.0, 1.0, 0.9688, 1.0, 0.1562, 0.5, 0.125, 0.5, 0.125, 0.5, 0.1562, 0.5, 0.5625, 0.5, 0.5312, 0.5, 0.5312, 0.5, 0.5625, 0.5, 0.9688, 0.5, 0.9375, 0.5, 0.9375, 0.5, 0.9688, 0.5, 0.125, 1.0, 0.1562, 1.0, 0.1562, 1.0, 0.125, 1.0, 0.5312, 1.0, 0.5625, 1.0, 0.5625, 1.0, 0.5312, 1.0, 0.9375, 1.0, 0.9688, 1.0, 0.9688, 1.0, 0.9375, 1.0, 0.125, 0.5, 0.09375, 0.5, 0.09375, 0.5, 0.125, 0.5, 0.5312, 0.5, 0.5, 0.5, 0.5, 0.5, 0.5312, 0.5, 0.9375, 0.5, 0.9062, 0.5, 0.9062, 0.5, 0.9375, 0.5, 0.09375, 1.0, 0.125, 1.0, 0.125, 1.0, 0.09375, 1.0, 0.5, 1.0, 0.5312, 1.0, 0.5312, 1.0, 0.5, 1.0, 0.9062, 1.0, 0.9375, 1.0, 0.9375, 1.0, 0.9062, 1.0, 0.09375, 0.5, 0.0625, 0.5, 0.0625, 0.5, 0.09375, 0.5, 0.5, 0.5, 0.4688, 0.5, 0.4688, 0.5, 0.5, 0.5, 0.9062, 0.5, 0.875, 0.5, 0.875, 0.5, 0.9062, 0.5, 0.0625, 1.0, 0.09375, 1.0, 0.09375, 1.0, 0.0625, 1.0, 0.4688, 1.0, 0.5, 1.0, 0.5, 1.0, 0.4688, 1.0, 0.875, 1.0, 0.9062, 1.0, 0.9062, 1.0, 0.875, 1.0, 0.0625, 0.5, 0.03125, 0.5, 0.03125, 0.5, 0.0625, 0.5, 0.4688, 0.5, 0.4375, 0.5, 0.4375, 0.5, 0.4688, 0.5, 0.875, 0.5, 0.8438, 0.5, 0.8438, 0.5, 0.875, 0.5, 0.03125, 1.0, 0.0625, 1.0, 0.0625, 1.0, 0.03125, 1.0, 0.4375, 1.0, 0.4688, 1.0, 0.4688, 1.0, 0.4375, 1.0, 0.8438, 1.0, 0.875, 1.0, 0.875, 1.0, 0.8438, 1.0, 0.03125, 0.5, 0.0, 0.5, 0.0, 0.5, 0.03125, 0.5, 0.4375, 0.5, 0.4062, 0.5, 0.4062, 0.5, 0.4375, 0.5, 0.8438, 0.5, 0.8125, 0.5, 0.8125, 0.5, 0.8438, 0.5, 0.0, 1.0, 0.03125, 1.0, 0.03125, 1.0, 0.0, 1.0, 0.4062, 1.0, 0.4375, 1.0, 0.4375, 1.0, 0.4062, 1.0, 0.8125, 1.0, 0.8438, 1.0, 0.8438, 1.0, 0.8125, 1.0, 0.4062, 0.5, 0.375, 0.5, 0.375, 0.5, 0.4062, 0.5, 0.8125, 0.5, 0.7812, 0.5, 0.7812, 0.5, 0.8125, 0.5, 0.2968, 0.4854, 0.25, 0.49, 0.2032, 0.4854, 0.1582, 0.4717, 0.1167, 0.4496, 0.08029, 0.4197, 0.05045, 0.3833, 0.02827, 0.3418, 0.01461, 0.2968, 0.01, 0.25, 0.01461, 0.2032, 0.02827, 0.1582, 0.05045, 0.1167, 0.08029, 0.08029, 0.1167, 0.05045, 0.1582, 0.02827, 0.2032, 0.01461, 0.25, 0.01, 0.2968, 0.01461, 0.3418, 0.02827, 0.3833, 0.05045, 0.4197, 0.08029, 0.4496, 0.1167, 0.4717, 0.1582, 0.4854, 0.2032, 0.49, 0.25, 0.4854, 0.2968, 0.4717, 0.3418, 0.4496, 0.3833, 0.4197, 0.4197, 0.3833, 0.4496, 0.3418, 0.4717, 0.75, 0.49, 0.7968, 0.4854, 0.8418, 0.4717, 0.8833, 0.4496, 0.9197, 0.4197, 0.9496, 0.3833, 0.9717, 0.3418, 0.9854, 0.2968, 0.99, 0.25, 0.9854, 0.2032, 0.9717, 0.1582, 0.9496, 0.1167, 0.9197, 0.08029, 0.8833, 0.05045, 0.8418, 0.02827, 0.7968, 0.01461, 0.75, 0.01, 0.7032, 0.01461, 0.6582, 0.02827, 0.6167, 0.05045, 0.5803, 0.08029, 0.5504, 0.1167, 0.5283, 0.1582, 0.5146, 0.2032, 0.51, 0.25, 0.5146, 0.2968, 0.5283, 0.3418, 0.5504, 0.3833, 0.5803, 0.4197, 0.6167, 0.4496, 0.6582, 0.4717, 0.7032, 0.4854, 0.3438, 1.0, 0.375, 1.0, 0.375, 1.0, 0.3438, 1.0, 0.75, 1.0, 0.7812, 1.0, 0.7812, 1.0, 0.75, 1.0, 0.3438, 0.5, 0.3125, 0.5, 0.3125, 0.5, 0.3438, 0.5, 0.75, 0.5, 0.7188, 0.5, 0.7188, 0.5, 0.75, 0.5, 0.3125, 1.0, 0.3438, 1.0, 0.3438, 1.0, 0.3125, 1.0, 0.7188, 1.0, 0.75, 1.0, 0.75, 1.0, 0.7188, 1.0, 0.3125, 0.5, 0.2812, 0.5, 0.2812, 0.5, 0.3125, 0.5, 0.7188, 0.5, 0.6875, 0.5, 0.6875, 0.5, 0.7188, 0.5, 0.2812, 1.0, 0.3125, 1.0, 0.3125, 1.0, 0.2812, 1.0, 0.6875, 1.0, 0.7188, 1.0, 0.7188, 1.0, 0.6875, 1.0, 0.2812, 0.5, 0.25, 0.5, 0.25, 0.5, 0.2812, 0.5, 0.6875, 0.5, 0.6562, 0.5, 0.6562, 0.5, 0.6875, 0.5, 0.25, 1.0, 0.2812, 1.0, 0.2812, 1.0, 0.25, 1.0, 0.6562, 1.0, 0.6875, 1.0, 0.6875, 1.0, 0.6562, 1.0, 0.25, 0.5, 0.2188, 0.5, 0.2188, 0.5, 0.25, 0.5, 0.6562, 0.5, 0.625, 0.5, 0.625, 0.5, 0.6562, 0.5, 0.2188, 1.0, 0.25, 1.0, 0.25, 1.0, 0.2188, 1.0, 0.625, 1.0, 0.6562, 1.0, 0.6562, 1.0, 0.625, 1.0, 0.2188, 0.5, 0.1875, 0.5, 0.1875, 0.5, 0.2188, 0.5, 0.625, 0.5, 0.5938, 0.5, 0.5938, 0.5, 0.625, 0.5, 0.1875, 1.0, 0.2188, 1.0, 0.2188, 1.0, 0.1875, 1.0, 0.5938, 1.0, 0.625, 1.0, 0.625, 1.0, 0.5938, 1.0, 0.1875, 0.5, 0.1562, 0.5, 0.1562, 0.5, 0.1875, 0.5, 0.5938, 0.5, 0.5625, 0.5, 0.5625, 0.5, 0.5938, 0.5, 1.0, 0.5, 0.9688, 0.5, 0.9688, 0.5, 1.0, 0.5, 0.1562, 1.0, 0.1875, 1.0, 0.1875, 1.0, 0.1562, 1.0, 0.5625, 1.0, 0.5938, 1.0, 0.5938, 1.0, 0.5625, 1.0, 0.9688, 1.0, 1.0, 1.0, 1.0, 1.0, 0.9688, 1.0, 0.1562, 0.5, 0.125, 0.5, 0.125, 0.5, 0.1562, 0.5, 0.5625, 0.5, 0.5312, 0.5, 0.5312, 0.5, 0.5625, 0.5, 0.9688, 0.5, 0.9375, 0.5, 0.9375, 0.5, 0.9688, 0.5, 0.125, 1.0, 0.1562, 1.0, 0.1562, 1.0, 0.125, 1.0, 0.5312, 1.0, 0.5625, 1.0, 0.5625, 1.0, 0.5312, 1.0, 0.9375, 1.0, 0.9688, 1.0, 0.9688, 1.0, 0.9375, 1.0, 0.125, 0.5, 0.09375, 0.5, 0.09375, 0.5, 0.125, 0.5, 0.5312, 0.5, 0.5, 0.5, 0.5, 0.5, 0.5312, 0.5, 0.9375, 0.5, 0.9062, 0.5, 0.9062, 0.5, 0.9375, 0.5, 0.09375, 1.0, 0.125, 1.0, 0.125, 1.0, 0.09375, 1.0, 0.5, 1.0, 0.5312, 1.0, 0.5312, 1.0, 0.5, 1.0, 0.9062, 1.0, 0.9375, 1.0, 0.9375, 1.0, 0.9062, 1.0, 0.09375, 0.5, 0.0625, 0.5, 0.0625, 0.5, 0.09375, 0.5, 0.5, 0.5, 0.4688, 0.5, 0.4688, 0.5, 0.5, 0.5, 0.9062, 0.5, 0.875, 0.5, 0.875, 0.5, 0.9062, 0.5, 0.0625, 1.0, 0.09375, 1.0, 0.09375, 1.0, 0.0625, 1.0, 0.4688, 1.0, 0.5, 1.0, 0.5, 1.0, 0.4688, 1.0, 0.875, 1.0, 0.9062, 1.0, 0.9062, 1.0, 0.875, 1.0, 0.0625, 0.5, 0.03125, 0.5, 0.03125, 0.5, 0.0625, 0.5, 0.4688, 0.5, 0.4375, 0.5, 0.4375, 0.5, 0.4688, 0.5, 0.875, 0.5, 0.8438, 0.5, 0.8438, 0.5, 0.875, 0.5, 0.03125, 1.0, 0.0625, 1.0, 0.0625, 1.0, 0.03125, 1.0, 0.4375, 1.0, 0.4688, 1.0, 0.4688, 1.0, 0.4375, 1.0, 0.8438, 1.0, 0.875, 1.0, 0.875, 1.0, 0.8438, 1.0, 0.03125, 0.5, 0.0, 0.5, 0.0, 0.5, 0.03125, 0.5, 0.4375, 0.5, 0.4062, 0.5, 0.4062, 0.5, 0.4375, 0.5, 0.8438, 0.5, 0.8125, 0.5, 0.8125, 0.5, 0.8438, 0.5, 0.0, 1.0, 0.03125, 1.0, 0.03125, 1.0, 0.0, 1.0, 0.4062, 1.0, 0.4375, 1.0, 0.4375, 1.0, 0.4062, 1.0, 0.8125, 1.0, 0.8438, 1.0, 0.8438, 1.0, 0.8125, 1.0, 0.4062, 0.5, 0.375, 0.5, 0.375, 0.5, 0.4062, 0.5, 0.8125, 0.5, 0.7812, 0.5, 0.7812, 0.5, 0.8125, 0.5, 0.375, 1.0, 0.4062, 1.0, 0.4062, 1.0, 0.375, 1.0, 0.7812, 1.0, 0.8125, 1.0, 0.8125, 1.0, 0.7812, 1.0, 0.0, 0.0, 0.0, 0.0, 0.0, 0.0, 0.0, 0.0, 0.0, 0.0, 0.0, 0.0, 0.0, 0.0, 0.0, 0.0, 0.0, 0.0, 0.0, 0.0, 0.0, 0.0, 0.0, 0.0, 0.0, 0.0, 0.0, 0.0, 0.0, 0.0, 0.0, 0.0, 0.0, 0.0, 0.0, 0.0, 0.0, 0.0, 0.0, 0.0, 0.0, 0.0, 0.0, 0.0, 0.0, 0.0, 0.0, 0.0, 0.0, 0.0, 0.0, 0.0, 0.0, 0.0, 0.0, 0.0, 0.0, 0.0, 0.0, 0.0, 0.0, 0.0, 0.0, 0.0, 0.0, 0.0, 0.0, 0.0, 0.0, 0.0, 0.0, 0.0, 0.0, 0.0, 0.0, 0.0, 0.0, 0.0, 0.0, 0.0, 0.0, 0.0, 0.0, 0.0, 0.0, 0.0, 0.0, 0.0, 0.0, 0.0, 0.0, 0.0, 0.0, 0.0, 0.0, 0.0, 0.0, 0.0, 0.0, 0.0, 0.0, 0.0, 0.0, 0.0, 0.0, 0.0, 0.0, 0.0, 0.0, 0.0, 0.0, 0.0, 0.0, 0.0, 0.0, 0.0, 0.0, 0.0, 0.0, 0.0, 0.0, 0.0, 0.0, 0.0, 0.0, 0.0, 0.0, 0.0])
me_cylinder.materials.append(mat_curtain)
me_cylinder.materials.append(mat_metal_001)
me_cylinder.update()

# ---- objects
ob_cube_003 = bpy.data.objects.new('Cube.003', me_cube_003)
ob_cube_001 = bpy.data.objects.new('Cube.001', me_cube_001)
ob_cube_002 = bpy.data.objects.new('Cube.002', me_cube_002)
ob_cylinder = bpy.data.objects.new('Cylinder', me_cylinder)

# ---- transforms, parenting, visibility, modifiers, constraints
ob_cube_003.location = (1.067, 0.0, 1.101)
ob_cube_003.scale = (0.7864, 5.12, 1.102)
ob_cube_003.lock_rotations_4d = False
ob_cube_003.empty_display_type = 'ARROWS'
ob_cube_003.lineart.crease_threshold = 0.0
ob_cube_001.location = (1.067, 0.0, 1.101)
ob_cube_001.lock_rotations_4d = False
ob_cube_001.empty_display_type = 'ARROWS'
ob_cube_001.lineart.crease_threshold = 0.0
_m = ob_cube_001.modifiers.new('Auto Smooth', 'NODES')
_m.node_group = ng_auto_smooth
_gi = [s.identifier for s in ng_auto_smooth.interface.items_tree if s.item_type == 'SOCKET' and s.in_out == 'INPUT']
_m[_gi[1]] = 0.5236  # Angle
ob_cube_002.location = (1.067, 0.0, 1.101)
ob_cube_002.lock_rotations_4d = False
ob_cube_002.empty_display_type = 'ARROWS'
ob_cube_002.lineart.crease_threshold = 0.0
_m = ob_cube_002.modifiers.new('Auto Smooth', 'NODES')
_m.node_group = ng_auto_smooth
_gi = [s.identifier for s in ng_auto_smooth.interface.items_tree if s.item_type == 'SOCKET' and s.in_out == 'INPUT']
_m[_gi[1]] = 0.5236  # Angle
ob_cylinder.location = (0.7684, 0.0, 11.06)
ob_cylinder.rotation_euler = (1.571, -0.0, 0.0)
ob_cylinder.scale = (0.3035, 0.3035, 4.941)
_m = ob_cylinder.modifiers.new('Auto Smooth', 'NODES')
_m.node_group = ng_auto_smooth
_gi = [s.identifier for s in ng_auto_smooth.interface.items_tree if s.item_type == 'SOCKET' and s.in_out == 'INPUT']
_m[_gi[1]] = 0.5236  # Angle

# ---- collection membership
col_collection.objects.link(ob_cube_003)
col_collection.objects.link(ob_cube_001)
col_collection.objects.link(ob_cube_002)
col_collection.objects.link(ob_cylinder)

# ---- scene / render settings (as saved in the file)
scene.frame_start = 1; scene.frame_end = 250; scene.frame_set(1)
scene.render.engine = 'BLENDER_EEVEE_NEXT'
scene.cycles.sampling_pattern = 'TABULATED_SOBOL'
scene.view_settings.view_transform = 'Filmic'
bpy.context.view_layer.update()

# ---- added for rendering (the .blend has no active camera and no usable light): camera, sun
cam_auto = bpy.data.cameras.new('AutoCamera')
cam_auto.lens = 50.0
cam_auto.sensor_width = 36.0
cam_auto.clip_end = 1000.0
ob_auto_camera = bpy.data.objects.new('AutoCamera', cam_auto)
scene.collection.objects.link(ob_auto_camera)
ob_auto_camera.location = (16.574, -19.3766, 19.0216)
ob_auto_camera.rotation_euler = (1.09748, -7.21219e-08, 0.694738)
scene.camera = ob_auto_camera
light_auto_sun = bpy.data.lights.new('AutoSun', 'SUN')
light_auto_sun.energy = 3.0
light_auto_sun.angle = 0.0523599
ob_auto_sun = bpy.data.objects.new('AutoSun', light_auto_sun)
scene.collection.objects.link(ob_auto_sun)
ob_auto_sun.rotation_euler = (0.872665, 0.174533, 0.523599)
bpy.context.view_layer.update()
